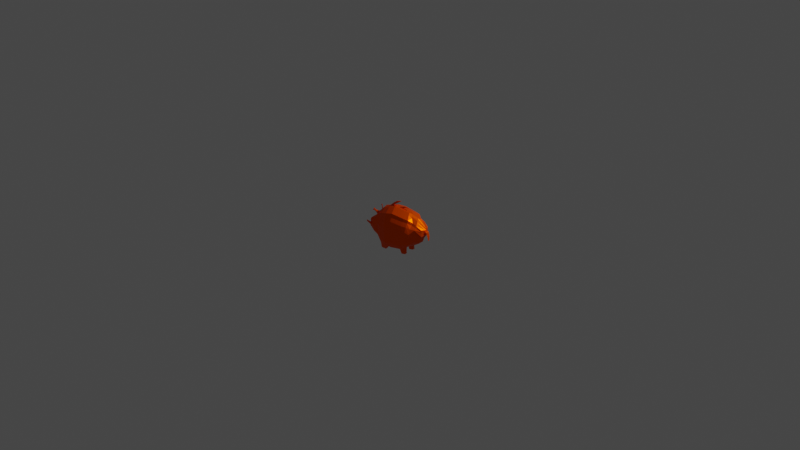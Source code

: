 # Source: pig.blend  (saved by Blender 2.83.20; exported with 4.5.12 LTS)
import bpy
from mathutils import Matrix  # noqa: F401  (used for matrix-valued properties, if any)

bpy.ops.wm.read_factory_settings(use_empty=True)
scene = bpy.context.scene
scene.name = 'Scene'

# ---- collections
col_collection = bpy.data.collections.new('Collection'); scene.collection.children.link(col_collection)

# ---- materials (node trees are filled in below, after node groups)
mat_pig = bpy.data.materials.new('Pig')
mat_pig.use_transparent_shadow = False

# ---- material node trees
mat_pig.use_nodes = True; mat_pig.node_tree.nodes.clear()
_N = mat_pig.node_tree.nodes; _L = mat_pig.node_tree.links
n0 = _N.new('ShaderNodeBsdfPrincipled'); n0.name = 'Principled BSDF'; n0.location = (10, 300)
n0.distribution = 'GGX'
n0.subsurface_method = 'BURLEY'
n0.inputs[0].default_value = (1.0, 0.08834, 0.0, 1.0)
n0.inputs[1].default_value = 0.5824
n0.inputs[2].default_value = 0.4176
n0.inputs[3].default_value = 4.75
n0.inputs[10].default_value = 0.0
n0.inputs[13].default_value = 0.0
n0.inputs[15].default_value = 0.1209
n0.inputs[20].default_value = 0.1838
n0.inputs[27].default_value = (0.0, 0.0, 0.0, 1.0)
n0.inputs[28].default_value = 1.0
n1 = _N.new('ShaderNodeOutputMaterial'); n1.name = 'Material Output'; n1.location = (300, 300)
_L.new(n0.outputs[0], n1.inputs[0])
n1.is_active_output = True

# ---- world
world_world = bpy.data.worlds.new('World'); scene.world = world_world
world_world.use_nodes = True; world_world.node_tree.nodes.clear()
_N = world_world.node_tree.nodes; _L = world_world.node_tree.links
n0 = _N.new('ShaderNodeOutputWorld'); n0.name = 'World Output'; n0.location = (300, 300)
n1 = _N.new('ShaderNodeBackground'); n1.name = 'Background'; n1.location = (10, 300)
n1.inputs[0].default_value = (0.05088, 0.05088, 0.05088, 1.0)
_L.new(n1.outputs[0], n0.inputs[0])
n0.is_active_output = True
world_world.color = (0.05088, 0.05088, 0.05088)
world_world.use_sun_shadow = False
world_world.sun_shadow_jitter_overblur = 0.0

# ---- lights
light_light = bpy.data.lights.new('Light', 'POINT')
light_light.transmission_factor = 0.0
light_light.energy = 1000.0
light_light.shadow_soft_size = 0.1
light_light.shadow_maximum_resolution = 0.006
light_light.use_absolute_resolution = True

# ---- meshes
me_plane = bpy.data.meshes.new('Plane')
me_plane.from_pydata([(0.7078, -0.3313, 0.7273), (0.5451, -0.4664, -0.5345), (1.098, -0.01818, -0.1064), (1.199, -0.2546, 0.4519), (-0.4491, -0.5499, 0.9619), (-0.4997, -0.5676, -0.9302), (-1.424, -0.3337, 0.6299), (-1.385, -0.5496, -0.5002), (-1.743, -0.4241, 0.2644), (-1.68, -0.4929, -0.3958), (-1.886, -0.2051, 0.1758), (-2.004, -0.3197, -0.2529), (-2.058, -0.2741, 0.1125), (-2.051, -0.2688, -0.1802), (-1.24, -17.02, 0.9844), (-1.226, -0.4247, 0.7101), (-1.169, -0.5458, -0.8817), (-0.8519, -0.5857, -0.9024), (-0.8443, -0.5336, 0.8501), (-2.017, -0.2134, 0.1656), (-1.824, -0.1021, 0.251), (0.5168, -0.1755, 0.9548), (-2.069, -0.2853, -0.3376), (-2.119, -0.279, -0.1937), (-1.66, -0.1408, 0.5455), (-1.257, -0.1518, 0.9447), (-1.195, -0.2415, -0.9554), (-1.687, -0.2363, -0.6029), (-0.5694, -0.1501, 1.182), (0.2604, -0.2294, -0.8023), (-0.5847, -0.2206, -1.009), (-1.198, -0.2371, -0.9603), (-1.245, -0.1534, 0.9411), (-0.9427, -0.142, 1.076), (-0.9369, -0.2301, -0.9809), (-1.218, -0.2256, -1.201), (-1.209, -0.4406, -1.211), (-0.9477, -0.4271, -1.232), (-0.9563, -0.2185, -1.221), (0.2469, -0.5022, 0.8852), (0.04427, -0.5619, -0.8433), (-0.04074, -0.2176, -0.9218), (0.08822, -0.1265, 1.109), (0.1906, -0.2502, -0.8526), (-0.1076, -0.2518, -0.9003), (0.2622, -0.5351, -0.6595), (0.3239, -0.1181, 1.083), (0.5137, -0.4636, 0.8514), (0.1048, -0.3843, -0.9498), (0.2176, -0.3856, -0.846), (0.257, -0.2314, -1.074), (0.02799, -0.2327, -1.111), (-0.04493, -0.3859, -0.9737), (0.1947, -0.3786, -1.16), (0.2739, -0.3778, -1.147), (0.2673, -0.2274, -1.139), (0.03825, -0.2286, -1.175), (0.04491, -0.3802, -1.184), (0.9863, -0.1371, -0.3958), (0.9436, -0.3197, 0.6318), (0.8852, -0.1515, 0.819), (0.6778, -0.6257, 0.1681), (1.238, -0.2343, 0.11), (-0.4351, -0.7521, 0.2499), (-1.415, -0.5638, 0.207), (-1.766, -0.5478, 0.05593), (-1.968, -0.3069, 0.0369), (-2.083, -0.27, 0.01604), (-1.192, -0.6566, 0.086), (-0.8238, -0.7461, 0.179), (-2.047, -0.2324, 0.06133), (0.226, -0.7166, 0.2221), (0.4823, -0.6809, 0.2546), (0.6145, -0.4708, -0.405), (-0.4676, -0.6636, -0.6846), (-1.404, -0.5257, -0.2394), (-1.683, -0.498, -0.2576), (-1.969, -0.3178, -0.1614), (-2.034, -0.2715, -0.1156), (-1.151, -0.6219, -0.6952), (-0.8242, -0.6748, -0.6843), (0.09971, -0.6498, -0.6306), (0.3246, -0.621, -0.4913), (1.117, -0.1466, -0.07135), (-2.098, -0.2655, -0.1197), (0.8764, -0.4211, -0.2339), (-2.184, -0.4343, 0.0009882), (-2.201, -0.4353, -0.04327), (-2.215, -0.412, 0.02317), (-2.224, -0.4107, -0.008123), (1.099, -0.01872, -0.1038), (1.199, -0.2546, 0.4519), (1.23, -0.2776, 0.09845), (1.117, -0.1436, -0.06969), (-0.6597, -0.5758, -0.9175), (-0.6287, -0.5425, 0.9111), (-0.739, -0.1465, 1.134), (-0.7447, -0.2249, -0.9961), (-0.6118, -0.7494, 0.2177), (-0.6297, -0.6687, -0.6845), (-1.828, -0.02626, 0.2554), (-2.108, -0.07176, -0.198), (-1.259, -0.03905, 0.9685), (-1.692, -0.06078, -0.5904), (-0.5918, -0.05673, -0.9998), (-2.02, -0.05488, 0.1685), (0.4592, -0.03705, 1.043), (-2.07, -0.07338, -0.3082), (-1.666, -0.03621, 0.5533), (-1.204, -0.06213, -0.9501), (-0.5765, -0.03862, 1.191), (0.3939, -0.059, -0.7737), (-1.205, -0.06099, -0.9514), (-1.233, -0.03945, 0.9921), (-0.9498, -0.03654, 1.085), (-0.944, -0.05918, -0.972), (0.08112, -0.03254, 1.118), (-0.04784, -0.05597, -0.9129), (0.3168, -0.03037, 1.092), (0.8274, -0.03087, 0.8656), (-0.7518, -0.05784, -0.9871), (-0.7461, -0.03767, 1.143), (-0.8788, -0.02486, 1.168), (-0.6751, -0.026, 1.226), (-0.7325, -0.01923, 1.301), (-0.4476, -0.02082, 1.382), (-0.5443, -0.02493, 1.43), (-0.2594, -0.02652, 1.51), (-0.2507, -0.5363, 0.9401), (-0.4296, -0.2197, -0.9839), (-0.3446, -0.566, -0.9054), (-0.3819, -0.1434, 1.161), (-0.2467, -0.742, 0.242), (-0.3059, -0.6596, -0.6692), (-0.4367, -0.05651, -0.975), (-0.3584, -0.03153, 1.167), (-0.1636, -0.5641, -0.8765), (-0.163, -0.1355, 1.137), (-0.2014, -0.03008, 1.15), (-0.01901, -0.5205, 0.9145), (-0.2486, -0.2187, -0.955), (-0.02662, -0.7302, 0.2327), (-0.1171, -0.6551, -0.6512), (-0.2557, -0.05626, -0.9461), (-0.2788, -0.03313, 1.198), (-0.1218, -0.03168, 1.181), (-0.1118, -0.01419, 1.25), (0.04518, -0.01273, 1.233), (0.02887, -0.01763, 1.271), (0.2263, -0.0158, 1.249), (0.3803, -0.4829, 0.8683), (0.1532, -0.5485, -0.7514), (0.2061, -0.1223, 1.096), (0.02994, -0.3851, -0.9617), (0.1198, -0.3794, -1.172), (0.3541, -0.6987, 0.2383), (0.2122, -0.6354, -0.5609), (0.199, -0.03145, 1.105), (1.288, -0.07205, 0.4274), (-2.029, -0.2305, 0.1506), (0.5709, -0.2196, 0.8905), (-2.051, -0.295, -0.3136), (-1.684, -0.2209, 0.466), (-1.249, -0.3287, -0.8266), (-0.5353, -0.2633, 1.12), (0.341, -0.2965, -0.7265), (-1.19, -0.3245, -0.938), (-1.24, -0.2302, 0.8757), (-0.9149, -0.2528, 1.012), (-0.9128, -0.3307, -0.9587), (1.102, -0.005144, -0.1747), (-1.842, -0.1312, 0.2297), (-2.1, -0.2761, -0.1899), (-1.305, -0.2033, 0.8556), (-1.685, -0.3089, -0.5443), (-0.5606, -0.3188, -0.9865), (-1.215, -0.2864, -1.204), (-0.9539, -0.2775, -1.224), (-0.01668, -0.315, -0.8996), (0.1331, -0.2328, 1.046), (0.3776, -0.2158, 1.018), (0.2459, -0.2751, -1.01), (0.00735, -0.276, -1.072), (0.2692, -0.27, -1.141), (0.04013, -0.2715, -1.178), (0.8814, -0.03879, -0.4768), (0.9017, -0.1991, 0.766), (-2.057, -0.243, 0.04851), (1.256, -0.0663, 0.1175), (1.149, -0.04148, -0.09769), (-2.08, -0.2672, -0.1185), (1.288, -0.07205, 0.4274), (1.103, -0.005299, -0.1702), (-0.7078, -0.2585, 1.071), (-0.7207, -0.3242, -0.9738), (-0.4056, -0.3177, -0.9617), (-0.3448, -0.2546, 1.099), (-0.1223, -0.2445, 1.074), (-0.2245, -0.3165, -0.9328), (0.2554, -0.2243, 1.032), (1.22, -0.2439, 0.2711), (-2.033, -0.2234, 0.1105), (0.9164, -0.4567, 0.4354), (0.6846, -0.5316, 0.4583), (-0.4368, -0.6866, 0.5707), (-1.414, -0.4852, 0.3915), (-1.755, -0.4895, 0.1542), (-1.929, -0.2589, 0.1024), (-2.071, -0.2719, 0.0615), (-1.204, -0.5771, 0.3653), (-0.8285, -0.6758, 0.4805), (0.2408, -0.6454, 0.5198), (0.502, -0.6083, 0.5211), (1.22, -0.2439, 0.2711), (-0.6148, -0.6817, 0.5297), (-0.2436, -0.6749, 0.5562), (-0.01811, -0.6611, 0.5393), (0.3714, -0.6268, 0.5204), (-2.044, -0.2371, 0.09663), (1.271, -0.06901, 0.2636), (1.21, -0.2492, 0.3604), (-2.025, -0.2184, 0.1377), (0.9359, -0.3702, 0.53), (1.21, -0.2492, 0.3604), (-2.036, -0.2339, 0.1233), (0.6968, -0.3818, 0.6047), (-0.4481, -0.5871, 0.7799), (-1.425, -0.3783, 0.5252), (-1.749, -0.4572, 0.2086), (-1.908, -0.2323, 0.1386), (-2.064, -0.273, 0.08668), (-1.22, -0.4698, 0.5516), (-0.8416, -0.5735, 0.679), (0.2385, -0.5426, 0.7162), (0.5025, -0.5048, 0.7002), (-0.627, -0.5809, 0.734), (-0.2524, -0.5744, 0.7617), (-0.02384, -0.5596, 0.7405), (0.3705, -0.5237, 0.7082), (1.28, -0.07051, 0.3445), (1.33, -0.08819, 0.3368), (1.321, -0.08668, 0.2559), (1.394, -0.08862, 0.3136), (1.389, -0.0876, 0.2586), (1.457, -0.08952, 0.1068), (1.456, -0.08933, 0.09661), (1.477, -0.03705, -0.1277), (1.479, -0.03849, -0.1215), (-1.692, -0.4097, 0.3227), (-1.633, -0.502, -0.4124), (-1.609, -0.2371, -0.6591), (-1.596, -0.1425, 0.6092), (-1.712, -0.5402, 0.08505), (-1.639, -0.5024, -0.2547), (-1.601, -0.03666, 0.6195), (-1.614, -0.061, -0.6478), (-1.616, -0.3121, -0.5893), (-1.623, -0.2181, 0.5281), (-1.703, -0.4787, 0.1971), (-1.697, -0.4446, 0.2591), (-1.76, -0.2375, 0.6503), (-1.771, -0.2776, 0.6105), (-1.728, -0.2384, 0.6821), (-1.741, -0.2762, 0.6416), (-1.806, -0.2703, 0.6969), (-1.818, -0.3104, 0.6571), (-1.774, -0.2712, 0.7287), (-1.788, -0.309, 0.6881), (-1.848, -0.279, 0.7346), (-1.869, -0.3505, 0.6636), (-1.791, -0.2806, 0.7913), (-1.815, -0.348, 0.719), (0.4401, 0.0, -0.7638), (1.097, 0.0, -0.2361), (0.4392, 0.0, 1.082), (1.31, 0.0, 0.4907), (-0.5942, 0.0, -0.9967), (-0.5789, 0.0, 1.194), (-1.208, 0.0, -0.9483), (-1.26, 0.0, 0.9767), (-1.693, 0.0, -0.5861), (-1.668, 0.0, 0.556), (-2.071, 0.0, -0.298), (-1.829, 0.0, 0.2569), (-2.104, 0.0, -0.1995), (-2.021, 0.0, 0.1695), (0.7078, 0.3313, 0.7273), (0.5451, 0.4664, -0.5345), (1.098, 0.01818, -0.1064), (1.199, 0.2546, 0.4519), (-0.4491, 0.5499, 0.9619), (-0.4997, 0.5676, -0.9302), (-1.424, 0.3337, 0.6299), (-1.385, 0.5496, -0.5002), (-1.743, 0.4241, 0.2644), (-1.68, 0.4929, -0.3958), (-1.886, 0.2051, 0.1758), (-2.004, 0.3197, -0.2529), (-2.058, 0.2741, 0.1125), (-2.051, 0.2688, -0.1802), (-1.258, 0.0, 1.007), (-1.24, 17.02, 0.9844), (-1.229, 0.0, 1.01), (-1.208, 0.0, -0.9483), (-1.226, 0.4247, 0.7101), (-1.169, 0.5458, -0.8817), (-0.9465, 0.0, -0.9689), (-0.8519, 0.5857, -0.9024), (-0.9523, 0.0, 1.088), (-0.8443, 0.5336, 0.8501), (1.323, 0.0, 0.4177), (1.104, 0.0, -0.2016), (-2.017, 0.2134, 0.1656), (-1.824, 0.1021, 0.251), (0.5168, 0.1755, 0.9548), (-2.069, 0.2853, -0.3376), (-2.119, 0.279, -0.1937), (-1.66, 0.1408, 0.5455), (-1.257, 0.1518, 0.9447), (-1.195, 0.2415, -0.9554), (-1.687, 0.2363, -0.6029), (-0.5694, 0.1501, 1.182), (0.2604, 0.2294, -0.8023), (-0.5847, 0.2206, -1.009), (-1.198, 0.2371, -0.9603), (-1.245, 0.1534, 0.9411), (-0.9427, 0.142, 1.076), (-0.9369, 0.2301, -0.9809), (-1.218, 0.2256, -1.201), (-1.209, 0.4406, -1.211), (-0.9477, 0.4271, -1.232), (-0.9563, 0.2185, -1.221), (0.07866, 0.0, 1.121), (-0.0503, 0.0, -0.9098), (0.2469, 0.5022, 0.8852), (0.04427, 0.5619, -0.8433), (-0.04074, 0.2176, -0.9218), (0.08822, 0.1265, 1.109), (0.1906, 0.2502, -0.8526), (-0.1076, 0.2518, -0.9003), (0.2622, 0.5351, -0.6595), (0.3239, 0.1181, 1.083), (0.3144, 0.0, 1.095), (0.5137, 0.4636, 0.8514), (0.1048, 0.3843, -0.9498), (0.2176, 0.3856, -0.846), (0.257, 0.2314, -1.074), (0.02799, 0.2327, -1.111), (-0.04493, 0.3859, -0.9737), (0.1947, 0.3786, -1.16), (0.2739, 0.3778, -1.147), (0.2673, 0.2274, -1.139), (0.03825, 0.2286, -1.175), (0.04491, 0.3802, -1.184), (0.5274, 0.0, -0.7192), (0.8073, 0.0, 0.8899), (0.9863, 0.1371, -0.3958), (0.9436, 0.3197, 0.6318), (0.84, 0.0, -0.5087), (0.8852, 0.1515, 0.819), (1.262, 0.0, 0.1889), (0.6778, 0.6257, 0.1681), (1.238, 0.2343, 0.11), (-0.4351, 0.7521, 0.2499), (-1.415, 0.5638, 0.207), (-1.766, 0.5478, 0.05593), (-1.968, 0.3069, 0.0369), (-2.083, 0.27, 0.01604), (-1.192, 0.6566, 0.086), (-0.8238, 0.7461, 0.179), (-2.047, 0.2324, 0.06133), (1.264, 0.0, 0.1205), (0.226, 0.7166, 0.2221), (0.4823, 0.6809, 0.2546), (0.6145, 0.4708, -0.405), (-0.4676, 0.6636, -0.6846), (-1.404, 0.5257, -0.2394), (-1.683, 0.498, -0.2576), (-1.969, 0.3178, -0.1614), (-2.034, 0.2715, -0.1156), (-1.151, 0.6219, -0.6952), (-0.8242, 0.6748, -0.6843), (1.161, 0.0, -0.1081), (0.09971, 0.6498, -0.6306), (0.3246, 0.621, -0.4913), (1.158, 0.0, -0.03945), (1.117, 0.1466, -0.07135), (-2.098, 0.2655, -0.1197), (0.8764, 0.4211, -0.2339), (-2.184, 0.4343, 0.0009882), (-2.201, 0.4353, -0.04327), (-2.215, 0.412, 0.02317), (-2.224, 0.4107, -0.008123), (1.097, 0.0, -0.2361), (1.099, 0.01872, -0.1038), (1.323, 0.0, 0.4177), (1.31, 0.0, 0.4907), (1.199, 0.2546, 0.4519), (1.105, 0.0, -0.1964), (1.23, 0.2776, 0.09845), (1.117, 0.1436, -0.06969), (-0.7543, 0.0, -0.9841), (-0.6597, 0.5758, -0.9175), (-0.7486, 0.0, 1.146), (-0.6287, 0.5425, 0.9111), (-0.739, 0.1465, 1.134), (-0.7447, 0.2249, -0.9961), (-0.6118, 0.7494, 0.2177), (-0.6297, 0.6687, -0.6845), (-1.828, 0.02626, 0.2554), (-2.108, 0.07176, -0.198), (-1.259, 0.03905, 0.9685), (-1.692, 0.06078, -0.5904), (-0.5918, 0.05673, -0.9998), (1.313, 0.0, 0.4719), (-2.02, 0.05488, 0.1685), (0.4592, 0.03705, 1.043), (-2.07, 0.07338, -0.3082), (-1.666, 0.03621, 0.5533), (-1.204, 0.06213, -0.9501), (-0.5765, 0.03862, 1.191), (0.3939, 0.059, -0.7737), (-1.205, 0.06099, -0.9514), (-1.233, 0.03945, 0.9921), (-0.9498, 0.03654, 1.085), (-0.944, 0.05918, -0.972), (0.08112, 0.03254, 1.118), (-0.04784, 0.05597, -0.9129), (0.3168, 0.03037, 1.092), (0.8274, 0.03087, 0.8656), (0.6078, 0.0, -0.665), (1.263, 0.0, 0.1713), (1.159, 0.0, -0.05711), (1.313, 0.0, 0.4719), (-0.7518, 0.05784, -0.9871), (-0.7461, 0.03767, 1.143), (-0.6776, 0.0, 1.229), (-0.8813, 0.0, 1.172), (-0.8788, 0.02486, 1.168), (-0.6751, 0.026, 1.226), (-0.4511, 0.0, 1.386), (-0.7359, 0.0, 1.306), (-0.7325, 0.01923, 1.301), (-0.4476, 0.02082, 1.382), (-0.2629, 0.0, 1.515), (-0.5477, 0.0, 1.434), (-0.5443, 0.02493, 1.43), (-0.2594, 0.02652, 1.51), (-0.3602, 0.0, 1.169), (-0.2507, 0.5363, 0.9401), (-0.4296, 0.2197, -0.9839), (-0.4392, 0.0, -0.9719), (-0.3446, 0.566, -0.9054), (-0.3819, 0.1434, 1.161), (-0.2467, 0.742, 0.242), (-0.3059, 0.6596, -0.6692), (-0.4367, 0.05651, -0.975), (-0.3584, 0.03153, 1.167), (-0.2581, 0.0, -0.943), (-0.1636, 0.5641, -0.8765), (-0.163, 0.1355, 1.137), (-0.2014, 0.03008, 1.15), (-0.2032, 0.0, 1.152), (-0.01901, 0.5205, 0.9145), (-0.2486, 0.2187, -0.955), (-0.02662, 0.7302, 0.2327), (-0.1171, 0.6551, -0.6512), (-0.2557, 0.05626, -0.9461), (-0.1236, 0.0, 1.183), (-0.2806, 0.0, 1.201), (-0.2788, 0.03313, 1.198), (-0.1218, 0.03168, 1.181), (0.04342, 0.0, 1.235), (-0.1136, 0.0, 1.252), (-0.1118, 0.01419, 1.25), (0.04518, 0.01273, 1.233), (0.2241, 0.0, 1.252), (0.02665, 0.0, 1.273), (0.02887, 0.01763, 1.271), (0.2263, 0.0158, 1.249), (0.1965, 0.0, 1.108), (0.3803, 0.4829, 0.8683), (0.1532, 0.5485, -0.7514), (0.2061, 0.1223, 1.096), (0.02994, 0.3851, -0.9617), (0.1198, 0.3794, -1.172), (0.3541, 0.6987, 0.2383), (0.2122, 0.6354, -0.5609), (0.199, 0.03145, 1.105), (1.288, 0.07205, 0.4274), (-2.029, 0.2305, 0.1506), (0.5709, 0.2196, 0.8905), (-2.051, 0.295, -0.3136), (-1.684, 0.2209, 0.466), (-1.249, 0.3287, -0.8266), (-0.5353, 0.2633, 1.12), (0.341, 0.2965, -0.7265), (-1.19, 0.3245, -0.938), (-1.24, 0.2302, 0.8757), (-0.9149, 0.2528, 1.012), (-0.9128, 0.3307, -0.9587), (1.102, 0.005144, -0.1747), (-1.842, 0.1312, 0.2297), (-2.1, 0.2761, -0.1899), (-1.305, 0.2033, 0.8556), (-1.685, 0.3089, -0.5443), (-0.5606, 0.3188, -0.9865), (-1.215, 0.2864, -1.204), (-0.9539, 0.2775, -1.224), (-0.01668, 0.315, -0.8996), (0.1331, 0.2328, 1.046), (0.3776, 0.2158, 1.018), (0.2459, 0.2751, -1.01), (0.00735, 0.276, -1.072), (0.2692, 0.27, -1.141), (0.04013, 0.2715, -1.178), (0.8814, 0.03879, -0.4768), (0.9017, 0.1991, 0.766), (-2.057, 0.243, 0.04851), (1.256, 0.0663, 0.1175), (1.149, 0.04148, -0.09769), (-2.08, 0.2672, -0.1185), (1.288, 0.07205, 0.4274), (1.103, 0.005299, -0.1702), (-0.7078, 0.2585, 1.071), (-0.7207, 0.3242, -0.9738), (-0.4056, 0.3177, -0.9617), (-0.3448, 0.2546, 1.099), (-0.1223, 0.2445, 1.074), (-0.2245, 0.3165, -0.9328), (0.2554, 0.2243, 1.032), (1.285, 0.0, 0.3312), (1.22, 0.2439, 0.2711), (-2.033, 0.2234, 0.1105), (0.9164, 0.4567, 0.4354), (0.6846, 0.5316, 0.4583), (-0.4368, 0.6866, 0.5707), (-1.414, 0.4852, 0.3915), (-1.755, 0.4895, 0.1542), (-1.929, 0.2589, 0.1024), (-2.071, 0.2719, 0.0615), (-1.204, 0.5771, 0.3653), (-0.8285, 0.6758, 0.4805), (1.292, 0.0, 0.2606), (0.2408, 0.6454, 0.5198), (0.502, 0.6083, 0.5211), (1.22, 0.2439, 0.2711), (-0.6148, 0.6817, 0.5297), (1.287, 0.0, 0.313), (-0.2436, 0.6749, 0.5562), (-0.01811, 0.6611, 0.5393), (0.3714, 0.6268, 0.5204), (-2.044, 0.2371, 0.09663), (1.271, 0.06901, 0.2636), (1.297, 0.0, 0.4099), (1.21, 0.2492, 0.3604), (-2.025, 0.2184, 0.1377), (0.9359, 0.3702, 0.53), (1.21, 0.2492, 0.3604), (-2.036, 0.2339, 0.1233), (0.6968, 0.3818, 0.6047), (-0.4481, 0.5871, 0.7799), (-1.425, 0.3783, 0.5252), (-1.749, 0.4572, 0.2086), (-1.908, 0.2323, 0.1386), (-2.064, 0.273, 0.08668), (-1.22, 0.4698, 0.5516), (-0.8416, 0.5735, 0.679), (1.307, 0.0, 0.3382), (0.2385, 0.5426, 0.7162), (0.5025, 0.5048, 0.7002), (-0.627, 0.5809, 0.734), (1.3, 0.0, 0.3915), (-0.2524, 0.5744, 0.7617), (-0.02384, 0.5596, 0.7405), (0.3705, 0.5237, 0.7082), (1.28, 0.07051, 0.3445), (1.357, 0.0, 0.3305), (1.342, 0.0, 0.2529), (1.33, 0.08819, 0.3368), (1.321, 0.08668, 0.2559), (1.413, 0.0, 0.3093), (1.402, 0.0, 0.2566), (1.394, 0.08862, 0.3136), (1.389, 0.0876, 0.2586), (1.46, 0.0, 0.106), (1.458, 0.0, 0.09623), (1.457, 0.08952, 0.1068), (1.456, 0.08933, 0.09661), (1.479, 0.0, -0.1201), (1.481, 0.0, -0.1141), (1.477, 0.03705, -0.1277), (1.479, 0.03849, -0.1215), (-1.603, 0.0, 0.6231), (-1.616, 0.0, -0.6438), (-1.692, 0.4097, 0.3227), (-1.633, 0.502, -0.4124), (-1.609, 0.2371, -0.6591), (-1.596, 0.1425, 0.6092), (-1.712, 0.5402, 0.08505), (-1.639, 0.5024, -0.2547), (-1.601, 0.03666, 0.6195), (-1.614, 0.061, -0.6478), (-1.616, 0.3121, -0.5893), (-1.623, 0.2181, 0.5281), (-1.703, 0.4787, 0.1971), (-1.697, 0.4446, 0.2591), (-1.76, 0.2375, 0.6503), (-1.771, 0.2776, 0.6105), (-1.728, 0.2384, 0.6821), (-1.741, 0.2762, 0.6416), (-1.806, 0.2703, 0.6969), (-1.818, 0.3104, 0.6571), (-1.774, 0.2712, 0.7287), (-1.788, 0.309, 0.6881), (-1.848, 0.279, 0.7346), (-1.869, 0.3505, 0.6636), (-1.791, 0.2806, 0.7913), (-1.815, 0.348, 0.719)], [(393, 273), (14, 300), (301, 300)], [(223, 220, 3, 91), (236, 128, 4, 226), (231, 15, 6, 227), (259, 248, 8, 228), (228, 8, 10, 229), (229, 10, 12, 230), (239, 158, 3, 220), (171, 159, 12, 10), (186, 160, 0, 59), (172, 161, 11, 13), (257, 162, 8, 248), (256, 163, 7, 249), (196, 164, 4, 128), (41, 29, 50, 51), (162, 171, 10, 8), (161, 174, 9, 11), (167, 173, 6, 15), (192, 170, 2, 90), (190, 172, 13, 78), (194, 175, 5, 94), (163, 166, 16, 7), (168, 167, 15, 18), (232, 18, 15, 231), (235, 95, 18, 232), (193, 168, 18, 95), (31, 34, 38, 35), (112, 115, 34, 31), (121, 114, 33, 96), (114, 113, 32, 33), (109, 112, 31, 26), (120, 104, 30, 97), (113, 102, 25, 32), (107, 103, 27, 22), (108, 100, 20, 24), (117, 111, 29, 41), (135, 110, 28, 131), (255, 109, 26, 250), (254, 108, 24, 251), (101, 107, 22, 23), (119, 106, 21, 60), (100, 105, 19, 20), (176, 177, 37, 36), (17, 16, 36, 37), (166, 31, 35, 176), (169, 17, 37, 177), (157, 116, 42, 152), (143, 117, 41, 140), (198, 178, 40, 136), (199, 179, 39, 150), (238, 150, 39, 233), (29, 41, 44, 43), (225, 0, 47, 234), (160, 180, 47, 0), (106, 118, 46, 21), (182, 51, 56, 184), (1, 45, 48, 49), (165, 1, 49, 181), (151, 40, 52, 153), (178, 41, 51, 182), (184, 183, 54, 53, 154, 57), (181, 49, 54, 183), (153, 52, 57, 154), (51, 50, 55, 56), (49, 48, 53, 54), (433, 119, 60, 395), (111, 430, 358, 29), (165, 185, 58, 1), (191, 186, 59, 91), (225, 222, 59, 0), (73, 61, 72, 82), (156, 155, 71, 81), (92, 213, 202, 85, 93), (99, 98, 69, 80), (80, 69, 68, 79), (218, 187, 67, 208), (189, 188, 62, 83), (77, 66, 67, 78), (76, 65, 66, 77), (253, 252, 65, 76), (79, 68, 64, 75), (133, 132, 63, 74), (93, 83, 62, 92), (90, 2, 83, 93), (130, 133, 74, 5), (16, 79, 75, 7), (249, 253, 76, 9), (9, 76, 77, 11), (11, 77, 86, 87), (170, 189, 83, 2), (17, 80, 79, 16), (94, 99, 80, 17), (151, 156, 81, 40), (1, 73, 82, 45), (1, 58, 85, 73), (187, 190, 78, 67), (87, 86, 88, 89), (77, 78, 88, 86), (13, 11, 87, 89), (78, 13, 89, 88), (58, 90, 93, 85), (158, 191, 91, 3), (185, 192, 90, 58), (222, 223, 91, 59), (5, 74, 99, 94), (74, 63, 98, 99), (115, 120, 97, 34), (110, 121, 96, 28), (164, 193, 95, 4), (226, 4, 95, 235), (169, 194, 94, 17), (277, 403, 121, 110), (306, 401, 120, 115), (272, 354, 430, 111), (396, 355, 119, 433), (274, 342, 118, 106), (458, 333, 117, 143), (480, 332, 116, 157), (283, 285, 105, 100), (355, 274, 106, 119), (284, 282, 107, 101), (593, 281, 108, 254), (594, 278, 109, 255), (448, 277, 110, 135), (333, 272, 111, 117), (281, 283, 100, 108), (282, 280, 103, 107), (302, 279, 102, 113), (401, 276, 104, 120), (278, 303, 112, 109), (308, 302, 113, 114), (121, 403, 436, 123), (303, 306, 115, 112), (122, 123, 125, 124), (308, 114, 122, 437), (114, 121, 123, 122), (124, 125, 127, 126), (437, 122, 124, 441), (123, 436, 440, 125), (444, 445, 126, 127), (441, 124, 126, 445), (125, 440, 444, 127), (135, 138, 145, 144), (276, 451, 134, 104), (136, 142, 133, 130), (142, 141, 132, 133), (175, 195, 130, 5), (104, 134, 129, 30), (138, 135, 131, 137), (197, 196, 128, 139), (237, 139, 128, 236), (233, 39, 139, 237), (179, 197, 139, 39), (116, 138, 137, 42), (81, 71, 141, 142), (40, 81, 142, 136), (332, 462, 138, 116), (451, 458, 143, 134), (195, 198, 136, 130), (134, 143, 140, 129), (144, 145, 147, 146), (138, 462, 468, 145), (448, 135, 144, 469), (146, 147, 149, 148), (145, 468, 472, 147), (469, 144, 146, 473), (476, 477, 148, 149), (147, 472, 476, 149), (473, 146, 148, 477), (342, 480, 157, 118), (45, 82, 156, 151), (82, 72, 155, 156), (48, 153, 154, 53), (45, 151, 153, 48), (234, 47, 150, 238), (180, 199, 150, 47), (118, 157, 152, 46), (46, 152, 199, 180), (129, 140, 198, 195), (42, 137, 197, 179), (137, 131, 196, 197), (30, 129, 195, 175), (34, 97, 194, 169), (28, 96, 193, 164), (358, 398, 192, 185), (310, 395, 191, 158), (70, 84, 190, 187), (311, 382, 189, 170), (382, 371, 188, 189), (201, 70, 187, 218), (395, 60, 186, 191), (29, 358, 185, 165), (50, 181, 183, 55), (56, 55, 183, 184), (40, 178, 182, 52), (29, 165, 181, 50), (52, 182, 184, 57), (21, 46, 180, 160), (152, 42, 179, 199), (140, 41, 178, 198), (34, 169, 177, 38), (16, 166, 176, 36), (35, 38, 177, 176), (96, 33, 168, 193), (33, 32, 167, 168), (26, 31, 166, 163), (97, 30, 175, 194), (84, 23, 172, 190), (398, 311, 170, 192), (32, 25, 173, 167), (22, 27, 174, 161), (24, 20, 171, 162), (131, 28, 164, 196), (250, 26, 163, 256), (251, 24, 260, 262), (23, 22, 161, 172), (60, 21, 160, 186), (20, 19, 159, 171), (568, 310, 158, 239), (371, 543, 219, 188), (221, 201, 218, 224), (72, 212, 217, 155), (71, 211, 216, 141), (141, 216, 215, 132), (63, 204, 214, 98), (224, 218, 208, 230), (61, 203, 212, 72), (155, 217, 211, 71), (98, 214, 210, 69), (69, 210, 209, 68), (188, 219, 200, 62), (66, 207, 208, 67), (65, 206, 207, 66), (252, 258, 206, 65), (68, 209, 205, 64), (132, 215, 204, 63), (92, 62, 200, 213), (285, 284, 101, 23, 84, 70, 201, 221, 19, 105), (159, 224, 230, 12), (19, 221, 224, 159), (219, 543, 578, 241), (212, 234, 238, 217), (211, 233, 237, 216), (216, 237, 236, 215), (204, 226, 235, 214), (202, 213, 223, 222), (203, 202, 222, 225), (203, 225, 234, 212), (217, 238, 233, 211), (214, 235, 232, 210), (210, 232, 231, 209), (219, 239, 220, 200), (207, 229, 230, 208), (206, 228, 229, 207), (258, 259, 228, 206), (209, 231, 227, 205), (215, 236, 226, 204), (213, 200, 220, 223), (241, 578, 582, 243), (568, 239, 240, 577), (239, 219, 241, 240), (581, 242, 244, 585), (577, 240, 242, 581), (240, 241, 243, 242), (245, 586, 590, 247), (242, 243, 245, 244), (243, 582, 586, 245), (590, 589, 246, 247), (585, 244, 246, 589), (244, 245, 247, 246), (205, 227, 259, 258), (64, 205, 258, 252), (25, 251, 257, 173), (27, 250, 256, 174), (280, 594, 255, 103), (279, 593, 254, 102), (7, 75, 253, 249), (75, 64, 252, 253), (102, 254, 251, 25), (103, 255, 250, 27), (174, 256, 249, 9), (173, 257, 248, 6), (227, 6, 248, 259), (260, 261, 265, 264), (257, 251, 262, 263), (24, 162, 261, 260), (162, 257, 263, 261), (267, 266, 270, 271), (263, 262, 266, 267), (262, 260, 264, 266), (261, 263, 267, 265), (270, 268, 269, 271), (266, 264, 268, 270), (265, 267, 271, 269), (264, 265, 269, 268), (85, 202, 203, 61, 73), (558, 397, 289, 555), (573, 561, 290, 449), (566, 562, 292, 304), (606, 563, 294, 595), (563, 564, 296, 294), (564, 565, 298, 296), (576, 555, 289, 489), (502, 296, 298, 490), (517, 357, 286, 491), (503, 299, 297, 492), (604, 595, 294, 493), (603, 596, 293, 494), (527, 449, 290, 495), (336, 347, 346, 322), (493, 294, 296, 502), (492, 297, 295, 505), (498, 304, 292, 504), (523, 394, 288, 501), (521, 379, 299, 503), (525, 402, 291, 506), (494, 293, 305, 497), (499, 309, 304, 498), (567, 566, 304, 309), (571, 567, 309, 404), (524, 404, 309, 499), (324, 328, 331, 327), (422, 324, 327, 425), (435, 405, 326, 424), (424, 326, 325, 423), (419, 319, 324, 422), (434, 406, 323, 413), (423, 325, 318, 411), (417, 315, 320, 412), (418, 317, 313, 409), (427, 336, 322, 421), (457, 453, 321, 420), (602, 597, 319, 419), (601, 598, 317, 418), (410, 316, 315, 417), (429, 359, 314, 416), (409, 313, 312, 415), (572, 568, 310, 414), (507, 329, 330, 508), (307, 330, 329, 305), (497, 507, 328, 324), (500, 508, 330, 307), (488, 483, 337, 426), (467, 464, 336, 427), (529, 459, 335, 509), (530, 481, 334, 510), (575, 569, 334, 481), (322, 338, 339, 336), (560, 570, 343, 286), (491, 286, 343, 511), (416, 314, 341, 428), (513, 515, 352, 347), (287, 345, 344, 340), (496, 512, 345, 287), (482, 484, 348, 335), (509, 513, 347, 336), (515, 353, 485, 349, 350, 514), (512, 514, 350, 345), (484, 485, 353, 348), (347, 352, 351, 346), (345, 350, 349, 344), (433, 395, 359, 429), (421, 322, 358, 430), (496, 287, 356, 516), (522, 397, 357, 517), (560, 286, 357, 557), (374, 384, 373, 361), (487, 383, 372, 486), (432, 382, 371, 431), (399, 400, 388, 534, 546), (408, 381, 369, 407), (381, 380, 368, 369), (552, 540, 367, 518), (520, 386, 362, 519), (378, 379, 367, 366), (377, 378, 366, 365), (600, 377, 365, 599), (380, 376, 364, 368), (455, 375, 363, 454), (400, 399, 362, 386), (394, 400, 386, 288), (452, 291, 375, 455), (305, 293, 376, 380), (596, 295, 377, 600), (295, 297, 378, 377), (297, 390, 389, 378), (501, 288, 386, 520), (307, 305, 380, 381), (402, 307, 381, 408), (482, 335, 383, 487), (287, 340, 384, 374), (287, 374, 388, 356), (518, 367, 379, 521), (390, 392, 391, 389), (378, 389, 391, 379), (299, 392, 390, 297), (379, 391, 392, 299), (356, 388, 400, 394), (489, 289, 397, 522), (414, 310, 395, 433), (516, 356, 394, 523), (557, 357, 397, 558), (291, 402, 408, 375), (375, 408, 407, 363), (425, 327, 406, 434), (420, 321, 405, 435), (495, 290, 404, 524), (561, 571, 404, 290), (500, 307, 402, 525), (277, 420, 435, 403), (306, 425, 434, 401), (275, 414, 433, 396), (385, 432, 431, 360), (272, 421, 430, 354), (396, 433, 429, 355), (274, 416, 428, 342), (458, 467, 427, 333), (480, 488, 426, 332), (554, 572, 414, 275), (283, 409, 415, 285), (355, 429, 416, 274), (284, 410, 417, 282), (593, 601, 418, 281), (594, 602, 419, 278), (448, 457, 420, 277), (333, 427, 421, 272), (281, 418, 409, 283), (282, 417, 412, 280), (302, 423, 411, 279), (401, 434, 413, 276), (278, 419, 422, 303), (308, 424, 423, 302), (435, 439, 436, 403), (303, 422, 425, 306), (438, 442, 443, 439), (308, 437, 438, 424), (424, 438, 439, 435), (442, 446, 447, 443), (437, 441, 442, 438), (439, 443, 440, 436), (444, 447, 446, 445), (441, 445, 446, 442), (443, 447, 444, 440), (457, 470, 471, 461), (276, 413, 456, 451), (459, 452, 455, 466), (466, 455, 454, 465), (506, 291, 452, 526), (413, 323, 450, 456), (461, 460, 453, 457), (528, 463, 449, 527), (574, 573, 449, 463), (569, 574, 463, 334), (510, 334, 463, 528), (426, 337, 460, 461), (383, 466, 465, 372), (335, 459, 466, 383), (332, 426, 461, 462), (451, 456, 467, 458), (526, 452, 459, 529), (456, 450, 464, 467), (470, 474, 475, 471), (461, 471, 468, 462), (448, 469, 470, 457), (474, 478, 479, 475), (471, 475, 472, 468), (469, 473, 474, 470), (476, 479, 478, 477), (475, 479, 476, 472), (473, 477, 478, 474), (342, 428, 488, 480), (340, 482, 487, 384), (384, 487, 486, 373), (344, 349, 485, 484), (340, 344, 484, 482), (570, 575, 481, 343), (511, 343, 481, 530), (428, 341, 483, 488), (341, 511, 530, 483), (450, 526, 529, 464), (337, 510, 528, 460), (460, 528, 527, 453), (323, 506, 526, 450), (327, 500, 525, 406), (321, 495, 524, 405), (358, 516, 523, 398), (310, 489, 522, 395), (370, 518, 521, 387), (311, 501, 520, 382), (382, 520, 519, 371), (533, 552, 518, 370), (395, 522, 517, 359), (322, 496, 516, 358), (346, 351, 514, 512), (352, 515, 514, 351), (335, 348, 513, 509), (322, 346, 512, 496), (348, 353, 515, 513), (314, 491, 511, 341), (483, 530, 510, 337), (464, 529, 509, 336), (327, 331, 508, 500), (305, 329, 507, 497), (328, 507, 508, 331), (405, 524, 499, 326), (326, 499, 498, 325), (319, 494, 497, 324), (406, 525, 506, 323), (387, 521, 503, 316), (398, 523, 501, 311), (325, 498, 504, 318), (315, 492, 505, 320), (317, 493, 502, 313), (453, 527, 495, 321), (597, 603, 494, 319), (598, 609, 607, 317), (316, 503, 492, 315), (359, 517, 491, 314), (313, 502, 490, 312), (568, 576, 489, 310), (371, 519, 553, 543), (556, 559, 552, 533), (373, 486, 551, 545), (372, 465, 550, 544), (465, 454, 549, 550), (360, 431, 548, 531), (363, 407, 547, 536), (559, 565, 540, 552), (361, 373, 545, 535), (486, 372, 544, 551), (431, 371, 543, 548), (407, 369, 542, 547), (369, 368, 541, 542), (519, 362, 532, 553), (366, 367, 540, 539), (365, 366, 539, 538), (599, 365, 538, 605), (368, 364, 537, 541), (454, 363, 536, 549), (399, 546, 532, 362), (285, 415, 312, 556, 533, 370, 387, 316, 410, 284), (490, 298, 565, 559), (312, 490, 559, 556), (553, 580, 578, 543), (545, 551, 575, 570), (544, 550, 574, 569), (550, 549, 573, 574), (531, 548, 572, 554), (536, 547, 571, 561), (534, 557, 558, 546), (535, 560, 557, 534), (535, 545, 570, 560), (551, 544, 569, 575), (548, 543, 568, 572), (547, 542, 567, 571), (542, 541, 566, 567), (553, 532, 555, 576), (539, 540, 565, 564), (538, 539, 564, 563), (605, 538, 563, 606), (541, 537, 562, 566), (549, 536, 561, 573), (546, 558, 555, 532), (580, 584, 582, 578), (568, 577, 579, 576), (543, 578, 577, 568), (576, 579, 580, 553), (581, 585, 587, 583), (578, 582, 581, 577), (577, 581, 583, 579), (579, 583, 584, 580), (588, 592, 590, 586), (583, 587, 588, 584), (584, 588, 586, 582), (582, 586, 585, 581), (590, 592, 591, 589), (586, 590, 589, 585), (585, 589, 591, 587), (587, 591, 592, 588), (537, 605, 606, 562), (364, 599, 605, 537), (318, 504, 604, 598), (320, 505, 603, 597), (280, 412, 602, 594), (279, 411, 601, 593), (293, 596, 600, 376), (376, 600, 599, 364), (411, 318, 598, 601), (412, 320, 597, 602), (505, 295, 596, 603), (504, 292, 595, 604), (562, 606, 595, 292), (607, 611, 612, 608), (604, 610, 609, 598), (317, 607, 608, 493), (493, 608, 610, 604), (614, 618, 617, 613), (610, 614, 613, 609), (609, 613, 611, 607), (608, 612, 614, 610), (617, 618, 616, 615), (613, 617, 615, 611), (612, 616, 618, 614), (611, 615, 616, 612), (388, 374, 361, 535, 534)])
_uv = me_plane.uv_layers.new(name='UVMap')
_uv.uv.foreach_set('vector', [1.0, 0.9223, 1.0, 0.9223, 1.0, 1.0, 1.0, 1.0, 0.0, 0.9223, 0.0, 1.0, 0.0, 1.0, 0.0, 0.9223, 0.0, 0.9223, 0.0, 1.0, 0.0, 1.0, 0.0, 0.9223, 0.0, 0.9223, 0.0, 1.0, 0.0, 1.0, 0.0, 0.9223, 0.0, 0.9223, 0.0, 1.0, 0.0, 1.0, 0.0, 0.9223, 0.0, 0.9223, 0.0, 1.0, 0.0, 1.0, 0.0, 0.9224, 1.0, 0.9223, 1.0, 1.0, 1.0, 1.0, 1.0, 0.9223, 0.0, 1.0, 0.0, 1.0, 0.0, 1.0, 0.0, 1.0, 0.5427, 1.0, 0.0, 1.0, 0.0, 1.0, 0.5427, 1.0, 0.0, 0.0, 0.0, 0.0, 0.0, 0.0, 0.0, 0.0, 0.0, 1.0, 0.0, 1.0, 0.0, 1.0, 0.0, 1.0, 0.0, 0.0, 0.0, 0.0, 0.0, 0.0, 0.0, 0.0, 0.0, 1.0, 0.0, 1.0, 0.0, 1.0, 0.0, 1.0, 0.0, 0.0, 0.0, 0.0, 0.0, 0.0, 0.0, 0.0, 0.0, 1.0, 0.0, 1.0, 0.0, 1.0, 0.0, 1.0, 0.0, 0.0, 0.0, 0.0, 0.0, 0.0, 0.0, 0.0, 0.0, 1.056, 0.0, 1.056, 0.0, 1.0, 0.0, 1.0, 0.9964, 0.0, 1.0, 0.0008494, 1.0, 0.0, 1.0, 0.0, 0.0, 0.206, 0.0, 0.0, 0.0, 0.0, 0.0, 0.206, 0.0, 0.0, 0.0, 0.0, 0.0, 0.0, 0.0, 0.0, 0.0, 0.0, 0.0, 0.0, 0.0, 0.0, 0.0, 0.0, 0.0, 1.0, 0.0, 1.0, 0.0, 1.0, 0.0, 1.0, 0.0, 0.9223, 0.0, 1.0, 0.0, 1.0, 0.0, 0.9223, 0.0, 0.9223, 0.0, 1.0, 0.0, 1.0, 0.0, 0.9223, 0.0, 1.0, 0.0, 1.0, 0.0, 1.0, 0.0, 1.0, 0.0, 0.0, 0.0, 0.0, 0.0, 0.0, 0.0, 0.0, 0.0, 0.0, 0.0, 0.0, 0.0, 0.0, 0.0, 0.0, 0.0, 1.0, 0.0, 1.0, 0.0, 1.0, 0.0, 1.0, 0.0, 1.0, 0.0, 1.0, 0.0, 1.0, 0.0, 1.0, 0.0, 0.0, 0.0, 0.0, 0.0, 0.0, 0.0, 0.0, 0.0, 0.0, 0.0, 0.0, 0.0, 0.0, 0.0, 0.0, 0.0, 1.0, 0.0, 1.0, 0.0, 1.0, 0.0, 1.0, 0.0, 0.0, 0.0, 0.0, 0.0, 0.0, 0.0, 0.0, 0.0, 1.0, 0.0, 1.0, 0.0, 1.0, 0.0, 1.0, 0.0, 0.0, 0.0, 0.0, 0.0, 0.0, 0.0, 0.0, 0.0, 1.0, 0.0, 1.0, 0.0, 1.0, 0.0, 1.0, 0.0, 0.0, 0.0, 0.0, 0.0, 0.0, 0.0, 0.0, 0.0, 1.0, 0.0, 1.0, 0.0, 1.0, 0.0, 1.0, 0.0, 0.0, 0.0, 0.0, 0.0, 0.0, 0.0, 0.0, 0.5427, 1.0, 0.0, 1.0, 0.0, 1.0, 0.5427, 1.0, 0.0, 1.0, 0.0, 1.0, 0.0, 1.0, 0.0, 1.0, 0.0, 0.0, 0.0, 0.0, 0.0, 0.0, 0.0, 0.0, 0.0, 0.0, 0.0, 0.0, 0.0, 0.0, 0.0, 0.0, 0.0, 0.0, 0.0, 0.0, 0.0, 0.0, 0.0, 0.0, 0.0, 0.0, 0.0, 0.0, 0.0, 0.0, 0.0, 0.0, 0.0, 1.0, 0.0, 1.0, 0.0, 1.0, 0.0, 1.0, 0.0, 0.0, 0.0, 0.0, 0.0, 0.0, 0.0, 0.0, 0.0, 0.0, 0.0, 0.0, 0.0, 0.0, 0.0, 0.0, 0.0, 1.0, 0.0, 1.0, 0.0, 1.0, 0.0, 1.0, 0.0, 0.9223, 0.0, 1.0, 0.0, 1.0, 0.0, 0.9223, 0.0, 0.0, 0.0, 0.0, 0.0, 0.0, 0.0, 0.0, 0.0, 0.9223, 0.0, 1.0, 0.0, 1.0, 0.0, 0.9223, 0.0, 1.0, 0.0, 1.0, 0.0, 1.0, 0.0, 1.0, 0.0, 1.0, 0.0, 1.0, 0.0, 1.0, 0.0, 1.0, 0.0, 0.0, 0.0, 0.0, 0.0, 0.0, 0.0, 0.0, 0.0, 0.0, 0.0, 0.0, 0.0, 0.0, 0.0, 0.0, 0.0, 0.0, 0.0, 0.0, 0.0, 0.0, 0.0, 0.0, 0.0, 0.0, 0.0, 0.0, 0.0, 0.0, 0.0, 0.0, 0.0, 0.0, 0.0, 0.0, 0.0, 0.0, 0.0, 0.0, 0.0, 0.0, 0.0, 0.0, 0.0, 0.0, 0.0, 0.0, 0.0, 0.0, 0.0, 0.0, 0.0, 0.0, 0.0, 0.0, 0.0, 0.0, 0.0, 0.0, 0.0, 0.0, 0.0, 0.0, 0.0, 0.0, 0.0, 0.0, 0.0, 0.0, 0.0, 0.0, 0.0, 0.0, 0.0, 0.0, 0.0, 0.0, 0.0, 0.0, 0.0, 0.0, 0.0, 0.0, 1.0, 1.0, 0.5427, 1.0, 0.5427, 1.0, 1.0, 1.0, 0.0, 0.0, 0.5427, 0.0, 0.5427, 0.0, 0.0, 0.0, 0.0, 0.0, 0.5427, 0.0, 0.5427, 0.0, 0.0, 0.0, 1.0, 1.0, 0.5427, 1.0, 0.5427, 1.0, 1.0, 1.0, 0.0, 0.9223, 0.5427, 0.9223, 0.5427, 1.0, 0.0, 1.0, 0.0, 0.206, 0.0, 0.7098, 0.0, 0.7098, 0.0, 0.206, 0.0, 0.206, 0.0, 0.7098, 0.0, 0.7098, 0.0, 0.206, 1.0, 0.7098, 1.0, 0.8466, 0.5427, 0.8466, 0.5427, 0.206, 1.0, 0.206, 0.0, 0.206, 0.0, 0.7098, 0.0, 0.7098, 0.0, 0.206, 0.0, 0.206, 0.0, 0.7098, 0.0, 0.7098, 0.0, 0.206, 0.0, 0.8466, 0.0, 0.7098, 0.0, 0.7098, 0.0, 0.8466, 1.0, 0.206, 1.0, 0.7098, 1.0, 0.7098, 1.0, 0.206, 0.0, 0.206, 0.0, 0.7098, 0.0, 0.7098, 0.0, 0.206, 0.0, 0.206, 0.0, 0.7098, 0.0, 0.7098, 0.0, 0.206, 0.0, 0.206, 0.0, 0.7098, 0.0, 0.7098, 0.0, 0.206, 0.0, 0.206, 0.0, 0.7098, 0.0, 0.7098, 0.0, 0.206, 0.0, 0.206, 0.0, 0.7098, 0.0, 0.7098, 0.0, 0.206, 1.0, 0.206, 1.0, 0.206, 1.0, 0.7098, 1.0, 0.7098, 1.0, 0.0, 1.0, 0.0, 1.0, 0.206, 1.0, 0.206, 0.0, 0.0, 0.0, 0.206, 0.0, 0.206, 0.0, 0.0, 0.0, 0.0, 0.0, 0.206, 0.0, 0.206, 0.0, 0.0, 0.0, 0.0, 0.0, 0.206, 0.0, 0.206, 0.0, 0.0, 0.0, 0.0, 0.0, 0.206, 0.0, 0.206, 0.0, 0.0, 0.0, 0.0, 0.0, 0.206, 0.0, 0.206, 0.0, 0.0, 1.0, 0.0008494, 1.0, 0.206, 1.0, 0.206, 1.0, 0.0, 0.0, 0.0, 0.0, 0.206, 0.0, 0.206, 0.0, 0.0, 0.0, 0.0, 0.0, 0.206, 0.0, 0.206, 0.0, 0.0, 0.0, 0.0, 0.0, 0.206, 0.0, 0.206, 0.0, 0.0, 0.0, 0.0, 0.0, 0.206, 0.0, 0.206, 0.0, 0.0, 0.0, 0.0, 0.5427, 0.0, 0.5427, 0.206, 0.0, 0.206, 0.0, 0.7098, 0.0, 0.206, 0.0, 0.206, 0.0, 0.7098, 0.0, 0.0, 0.0, 0.206, 0.0, 0.206, 0.0, 0.0, 0.0, 0.206, 0.0, 0.206, 0.0, 0.206, 0.0, 0.206, 0.0, 0.0, 0.0, 0.0, 0.0, 0.0, 0.0, 0.0, 0.0, 0.206, 0.0, 0.0, 0.0, 0.0, 0.0, 0.206, 0.5427, 0.0, 1.0, 0.0, 1.0, 0.206, 0.5427, 0.206, 0.5, 0.5, 0.5, 0.5, 1.0, 1.0, 1.0, 1.0, 0.5427, 0.0, 0.9964, 0.0, 1.0, 0.0, 0.5427, 0.0, 0.5427, 0.9223, 1.0, 0.9223, 1.0, 1.0, 0.5427, 1.0, 0.0, 0.0, 0.0, 0.206, 0.0, 0.206, 0.0, 0.0, 0.0, 0.206, 0.0, 0.7098, 0.0, 0.7098, 0.0, 0.206, 0.0, 0.0, 0.0, 0.0, 0.0, 0.0, 0.0, 0.0, 0.0, 1.0, 0.0, 1.0, 0.0, 1.0, 0.0, 1.0, 0.0, 1.0, 0.0, 1.0, 0.0, 1.0, 0.0, 1.0, 0.0, 0.9223, 0.0, 1.0, 0.0, 1.0, 0.0, 0.9223, 0.0, 0.0, 0.0, 0.0, 0.0, 0.0, 0.0, 0.0, 0.0, 1.0, 0.0, 1.0, 0.0, 1.0, 0.0, 1.0, 0.0, 0.0, 0.0, 0.0, 0.0, 0.0, 0.0, 0.0, 0.0, 0.0, 0.5427, 0.0, 0.5427, 0.0, 0.0, 0.0, 1.0, 1.0, 0.5427, 1.0, 0.5427, 1.0, 1.0, 1.0, 0.0, 1.0, 0.0, 1.0, 0.0, 1.0, 0.0, 1.0, 0.0, 0.0, 0.0, 0.0, 0.0, 0.0, 0.0, 0.0, 0.0, 1.0, 0.0, 1.0, 0.0, 1.0, 0.0, 1.0, 0.0, 1.0, 0.0, 1.0, 0.0, 1.0, 0.0, 1.0, 0.5427, 1.0, 0.0, 1.0, 0.0, 1.0, 0.5427, 1.0, 0.0, 0.0, 0.0, 0.0, 0.0, 0.0, 0.0, 0.0, 0.0, 1.0, 0.0, 1.0, 0.0, 1.0, 0.0, 1.0, 0.0, 0.0, 0.0, 0.0, 0.0, 0.0, 0.0, 0.0, 0.0, 1.0, 0.0, 1.0, 0.0, 1.0, 0.0, 1.0, 0.0, 0.0, 0.0, 0.0, 0.0, 0.0, 0.0, 0.0, 0.0, 1.0, 0.0, 1.0, 0.0, 1.0, 0.0, 1.0, 0.0, 0.0, 0.0, 0.0, 0.0, 0.0, 0.0, 0.0, 0.0, 1.0, 0.0, 1.0, 0.0, 1.0, 0.0, 1.0, 0.0, 0.0, 0.0, 0.0, 0.0, 0.0, 0.0, 0.0, 0.0, 0.0, 0.0, 0.0, 0.0, 0.0, 0.0, 0.0, 0.0, 1.0, 0.0, 1.0, 0.0, 1.0, 0.0, 1.0, 0.0, 1.0, 0.0, 1.0, 0.0, 1.0, 0.0, 1.0, 0.0, 0.0, 0.0, 0.0, 0.0, 0.0, 0.0, 0.0, 0.0, 1.0, 0.0, 1.0, 0.0, 1.0, 0.0, 1.0, 0.0, 1.0, 0.0, 1.0, 0.0, 1.0, 0.0, 1.0, 0.0, 1.0, 0.0, 1.0, 0.0, 1.0, 0.0, 1.0, 0.0, 1.0, 0.0, 1.0, 0.0, 1.0, 0.0, 1.0, 0.0, 1.0, 0.0, 1.0, 0.0, 1.0, 0.0, 1.0, 0.0, 1.0, 0.0, 1.0, 0.0, 1.0, 0.0, 1.0, 0.0, 1.0, 0.0, 1.0, 0.0, 1.0, 0.0, 1.0, 0.0, 1.0, 0.0, 1.0, 0.0, 1.0, 0.0, 1.0, 0.0, 1.0, 0.0, 1.0, 0.0, 1.0, 0.0, 1.0, 0.0, 1.0, 0.0, 1.0, 0.0, 1.0, 0.0, 1.0, 0.0, 0.0, 0.0, 0.0, 0.0, 0.0, 0.0, 0.0, 0.0, 0.0, 0.0, 0.206, 0.0, 0.206, 0.0, 0.0, 0.0, 0.206, 0.0, 0.7098, 0.0, 0.7098, 0.0, 0.206, 0.0, 0.0, 0.0, 0.0, 0.0, 0.0, 0.0, 0.0, 0.0, 0.0, 0.0, 0.0, 0.0, 0.0, 0.0, 0.0, 0.0, 1.0, 0.0, 1.0, 0.0, 1.0, 0.0, 1.0, 0.0, 1.0, 0.0, 1.0, 0.0, 1.0, 0.0, 1.0, 0.0, 0.9223, 0.0, 1.0, 0.0, 1.0, 0.0, 0.9223, 0.0, 0.9223, 0.0, 1.0, 0.0, 1.0, 0.0, 0.9223, 0.0, 1.0, 0.0, 1.0, 0.0, 1.0, 0.0, 1.0, 0.0, 1.0, 0.0, 1.0, 0.0, 1.0, 0.0, 1.0, 0.0, 0.206, 0.0, 0.7098, 0.0, 0.7098, 0.0, 0.206, 0.0, 0.0, 0.0, 0.206, 0.0, 0.206, 0.0, 0.0, 0.0, 1.0, 0.0, 1.0, 0.0, 1.0, 0.0, 1.0, 0.0, 0.0, 0.0, 0.0, 0.0, 0.0, 0.0, 0.0, 0.0, 0.0, 0.0, 0.0, 0.0, 0.0, 0.0, 0.0, 0.0, 0.0, 0.0, 0.0, 0.0, 0.0, 0.0, 0.0, 0.0, 1.0, 0.0, 1.0, 0.0, 1.0, 0.0, 1.0, 0.0, 1.0, 0.0, 1.0, 0.0, 1.0, 0.0, 1.0, 0.0, 1.0, 0.0, 1.0, 0.0, 1.0, 0.0, 1.0, 0.0, 1.0, 0.0, 1.0, 0.0, 1.0, 0.0, 1.0, 0.0, 1.0, 0.0, 1.0, 0.0, 1.0, 0.0, 1.0, 0.0, 1.0, 0.0, 1.0, 0.0, 1.0, 0.0, 1.0, 0.0, 1.0, 0.0, 1.0, 0.0, 1.0, 0.0, 1.0, 0.0, 1.0, 0.0, 1.0, 0.0, 1.0, 0.0, 1.0, 0.0, 1.0, 0.0, 1.0, 0.0, 1.0, 0.0, 1.0, 0.0, 1.0, 0.0, 1.0, 0.0, 1.0, 0.0, 1.0, 0.0, 0.0, 0.0, 0.206, 0.0, 0.206, 0.0, 0.0, 0.0, 0.206, 0.0, 0.7098, 0.0, 0.7098, 0.0, 0.206, 0.0, 0.0, 0.0, 0.0, 0.0, 0.0, 0.0, 0.0, 0.0, 0.0, 0.0, 0.0, 0.0, 0.0, 0.0, 0.0, 0.0, 0.9223, 0.0, 1.0, 0.0, 1.0, 0.0, 0.9223, 0.0, 1.0, 0.0, 1.0, 0.0, 1.0, 0.0, 1.0, 0.0, 1.0, 0.0, 1.0, 0.0, 1.0, 0.0, 1.0, 0.0, 1.0, 0.0, 1.0, 0.0, 1.0, 0.0, 1.0, 0.0, 0.0, 0.0, 0.0, 0.0, 0.0, 0.0, 0.0, 0.0, 1.0, 0.0, 1.0, 0.0, 1.0, 0.0, 1.0, 0.0, 1.0, 0.0, 1.0, 0.0, 1.0, 0.0, 1.0, 0.0, 0.0, 0.0, 0.0, 0.0, 0.0, 0.0, 0.0, 0.0, 0.0, 0.0, 0.0, 0.0, 0.0, 0.0, 0.0, 0.0, 1.0, 0.0, 1.0, 0.0, 1.0, 0.0, 1.0, 0.5427, 0.0, 1.0, 0.0, 0.9964, 0.0, 0.5427, 0.0, 1.0, 1.0, 1.0, 1.0, 1.0, 1.0, 1.0, 1.0, 0.0, 0.7098, 0.0, 0.206, 0.0, 0.206, 0.0, 0.7098, 1.0, 0.0, 1.0, 0.206, 1.0, 0.206, 1.0, 0.0008494, 1.0, 0.206, 1.0, 0.7098, 1.0, 0.7098, 1.0, 0.206, 0.0, 0.8466, 0.0, 0.7098, 0.0, 0.7098, 0.0, 0.8466, 1.0, 1.0, 0.5427, 1.0, 0.5427, 1.0, 1.0, 1.0, 0.0, 0.0, 0.5427, 0.0, 0.5427, 0.0, 0.0, 0.0, 0.0, 0.0, 0.0, 0.0, 0.0, 0.0, 0.0, 0.0, 0.0, 0.0, 0.0, 0.0, 0.0, 0.0, 0.0, 0.0, 0.0, 0.0, 0.0, 0.0, 0.0, 0.0, 0.0, 0.0, 0.0, 0.0, 0.0, 0.0, 0.0, 0.0, 0.0, 0.0, 0.0, 0.0, 0.0, 0.0, 0.0, 0.0, 0.0, 0.0, 0.0, 1.0, 0.0, 1.0, 0.0, 1.0, 0.0, 1.0, 0.0, 1.0, 0.0, 1.0, 0.0, 1.0, 0.0, 1.0, 0.0, 0.0, 0.0, 0.0, 0.0, 0.0, 0.0, 0.0, 0.0, 0.0, 0.0, 0.0, 0.0, 0.0, 0.0, 0.0, 0.0, 0.0, 0.0, 0.0, 0.0, 0.0, 0.0, 0.0, 0.0, 0.0, 0.0, 0.0, 0.0, 0.0, 0.0, 0.0, 0.0, 1.0, 0.0, 1.0, 0.0, 1.0, 0.0, 1.0, 0.0, 1.0, 0.0, 1.0, 0.0, 1.0, 0.0, 1.0, 0.0, 0.0, 0.0, 0.0, 0.0, 0.0, 0.0, 0.0, 0.0, 0.0, 0.0, 0.0, 0.0, 0.0, 0.0, 0.0, 0.0, 0.206, 0.0, 0.0, 0.0, 0.0, 0.0, 0.206, 1.0, 0.0, 1.0, 0.0, 1.0, 0.0008494, 0.9964, 0.0, 0.0, 1.079, 0.0, 1.079, 0.0, 1.056, 0.0, 1.056, 0.0, 0.0, 0.0, 0.0, 0.0, 0.0, 0.0, 0.0, 0.0, 1.0, 0.0, 1.0, 0.0, 1.0, 0.0, 1.0, 0.0, 1.0, 0.0, 1.0, 0.0, 1.0, 0.0, 1.0, 0.0, 0.0, 0.0, 0.0, 0.0, 0.0, 0.0, 0.0, 0.0, 1.0, 0.0, 1.0, 0.0, 1.0, 0.0, 1.0, 0.0, 0.0, 0.0, 0.0, 0.0, 0.0, 0.0, 0.0, 0.5427, 1.0, 0.0, 1.0, 0.0, 1.0, 0.5427, 1.0, 0.0, 1.0, 0.0, 1.0, 0.0, 1.0, 0.0, 1.0, 1.0, 0.9223, 1.0, 1.0, 1.0, 1.0, 1.0, 0.9223, 1.0, 0.7098, 1.0, 0.8466, 1.0, 0.8466, 1.0, 0.7098, 0.0, 0.9223, 0.0, 0.8466, 0.0, 0.8466, 0.0, 0.9224, 0.0, 0.7098, 0.0, 0.8466, 0.0, 0.8466, 0.0, 0.7098, 0.0, 0.7098, 0.0, 0.8466, 0.0, 0.8466, 0.0, 0.7098, 0.0, 0.7098, 0.0, 0.8466, 0.0, 0.8466, 0.0, 0.7098, 0.0, 0.7098, 0.0, 0.8466, 0.0, 0.8466, 0.0, 0.7098, 0.0, 0.9224, 0.0, 0.8466, 0.0, 0.8466, 0.0, 0.9224, 0.0, 0.7098, 0.0, 0.8466, 0.0, 0.8466, 0.0, 0.7098, 0.0, 0.7098, 0.0, 0.8466, 0.0, 0.8466, 0.0, 0.7098, 0.0, 0.7098, 0.0, 0.8466, 0.0, 0.8466, 0.0, 0.7098, 0.0, 0.7098, 0.0, 0.8466, 0.0, 0.8466, 0.0, 0.7098, 1.0, 0.7098, 1.0, 0.8466, 1.0, 0.8466, 1.0, 0.7098, 0.0, 0.7098, 0.0, 0.8466, 0.0, 0.8466, 0.0, 0.7098, 0.0, 0.7098, 0.0, 0.8466, 0.0, 0.8466, 0.0, 0.7098, 0.0, 0.7098, 0.0, 0.8466, 0.0, 0.8466, 0.0, 0.7098, 0.0, 0.7098, 0.0, 0.8466, 0.0, 0.8466, 0.0, 0.7098, 0.0, 0.7098, 0.0, 0.8466, 0.0, 0.8466, 0.0, 0.7098, 1.0, 0.7098, 1.0, 0.7098, 1.0, 0.8466, 1.0, 0.8466, 0.0, 1.0, 0.0, 0.0, 0.0, 0.0, 0.0, 0.0, 0.0, 0.206, 0.0, 0.7098, 0.0, 0.8466, 0.0, 0.9223, 0.0, 1.0, 0.0, 1.0, 0.0, 1.0, 0.0, 0.9224, 0.0, 0.9224, 0.0, 1.0, 0.0, 1.0, 0.0, 0.9223, 0.0, 0.9224, 0.0, 1.0, 1.0, 0.8466, 1.0, 0.8466, 1.0, 0.8466, 1.0, 0.8466, 0.0, 0.8466, 0.0, 0.9223, 0.0, 0.9223, 0.0, 0.8466, 0.0, 0.8466, 0.0, 0.9223, 0.0, 0.9223, 0.0, 0.8466, 0.0, 0.8466, 0.0, 0.9223, 0.0, 0.9223, 0.0, 0.8466, 0.0, 0.8466, 0.0, 0.9223, 0.0, 0.9223, 0.0, 0.8466, 0.5427, 0.8466, 1.0, 0.8466, 1.0, 0.9223, 0.5427, 0.9223, 0.0, 0.8466, 0.5427, 0.8466, 0.5427, 0.9223, 0.0, 0.9223, 0.0, 0.8466, 0.0, 0.9223, 0.0, 0.9223, 0.0, 0.8466, 0.0, 0.8466, 0.0, 0.9223, 0.0, 0.9223, 0.0, 0.8466, 0.0, 0.8466, 0.0, 0.9223, 0.0, 0.9223, 0.0, 0.8466, 0.0, 0.8466, 0.0, 0.9223, 0.0, 0.9223, 0.0, 0.8466, 1.0, 0.8466, 1.0, 0.9223, 1.0, 0.9223, 1.0, 0.8466, 0.0, 0.8466, 0.0, 0.9223, 0.0, 0.9224, 0.0, 0.8466, 0.0, 0.8466, 0.0, 0.9223, 0.0, 0.9223, 0.0, 0.8466, 0.0, 0.8466, 0.0, 0.9223, 0.0, 0.9223, 0.0, 0.8466, 0.0, 0.8466, 0.0, 0.9223, 0.0, 0.9223, 0.0, 0.8466, 0.0, 0.8466, 0.0, 0.9223, 0.0, 0.9223, 0.0, 0.8466, 1.0, 0.8466, 1.0, 0.8466, 1.0, 0.9291, 1.0, 0.9291, 1.0, 0.8466, 1.0, 0.8466, 1.0, 0.8466, 1.0, 0.8466, 1.0, 0.9223, 1.0, 0.9223, 1.0, 0.9223, 1.0, 0.9223, 1.0, 0.9223, 1.0, 0.8466, 1.0, 0.8466, 1.0, 0.9223, 1.0, 0.9223, 1.0, 0.9223, 1.0, 0.9223, 1.0, 0.9223, 1.0, 0.9223, 1.0, 0.9223, 1.0, 0.9223, 1.0, 0.9223, 1.0, 0.9223, 1.0, 0.8466, 1.0, 0.8466, 1.0, 0.9223, 1.0, 0.8466, 1.0, 0.8466, 1.0, 0.8466, 1.0, 0.8466, 1.0, 0.9223, 1.0, 0.8466, 1.0, 0.8466, 1.0, 0.9223, 1.0, 0.8466, 1.0, 0.8466, 1.0, 0.8466, 1.0, 0.8466, 1.0, 0.8466, 1.0, 0.9223, 1.0, 0.9223, 1.0, 0.8466, 1.0, 0.9223, 1.0, 0.9223, 1.0, 0.9223, 1.0, 0.9223, 1.0, 0.9223, 1.0, 0.8466, 1.0, 0.8466, 1.0, 0.9223, 0.0, 0.8466, 0.0, 0.9223, 0.0, 0.9223, 0.0, 0.8466, 0.0, 0.7098, 0.0, 0.8466, 0.0, 0.8466, 0.0, 0.7098, 0.0, 1.0, 0.0, 1.0, 0.0, 1.0, 0.0, 1.0, 0.0, 0.0, 0.0, 0.0, 0.0, 0.0, 0.0, 0.0, 0.0, 0.0, 0.0, 0.0, 0.0, 0.0, 0.0, 0.0, 0.0, 1.0, 0.0, 1.0, 0.0, 1.0, 0.0, 1.0, 0.0, 0.0, 0.0, 0.206, 0.0, 0.206, 0.0, 0.0, 0.0, 0.206, 0.0, 0.7098, 0.0, 0.7098, 0.0, 0.206, 0.0, 1.0, 0.0, 1.0, 0.0, 1.0, 0.0, 1.0, 0.0, 0.0, 0.0, 0.0, 0.0, 0.0, 0.0, 0.0, 0.0, 0.0, 0.0, 0.0, 0.0, 0.0, 0.0, 0.0, 0.0, 1.0, 0.0, 1.0, 0.0, 1.0, 0.0, 1.0, 0.0, 0.9223, 0.0, 1.0, 0.0, 1.0, 0.0, 0.9223, 0.0, 1.0, 0.0, 1.0, 0.0, 1.0, 0.0, 1.0, 0.0, 1.0, 0.0, 1.0, 0.0, 1.0, 0.0, 1.0, 0.0, 1.0, 0.0, 1.0, 0.0, 1.0, 0.0, 1.0, 0.0, 1.0, 0.0, 1.0, 0.0, 1.0, 0.0, 1.0, 0.0, 1.0, 0.0, 1.0, 0.0, 1.0, 0.0, 1.0, 0.0, 1.0, 0.0, 1.0, 0.0, 1.0, 0.0, 1.0, 0.0, 1.0, 0.0, 1.0, 0.0, 1.0, 0.0, 1.0, 0.0, 1.0, 0.0, 1.0, 0.0, 1.0, 0.0, 1.0, 0.0, 1.0, 0.0, 1.0, 0.0, 1.0, 0.0, 1.0, 0.0, 1.0, 0.0, 1.0, 0.0, 1.0, 0.0, 1.0, 0.0, 1.0, 0.0, 1.0, 0.0, 1.0, 0.0, 1.0, 0.0, 1.0, 0.0, 1.0, 0.0, 1.0, 0.0, 1.0, 0.5427, 0.206, 0.5427, 0.8466, 0.0, 0.8466, 0.0, 0.7098, 0.0, 0.206, 1.0, 0.9223, 1.0, 1.0, 1.0, 1.0, 1.0, 0.9223, 0.0, 0.9223, 0.0, 0.9223, 0.0, 1.0, 0.0, 1.0, 0.0, 0.9223, 0.0, 0.9223, 0.0, 1.0, 0.0, 1.0, 0.0, 0.9223, 0.0, 0.9223, 0.0, 1.0, 0.0, 1.0, 0.0, 0.9223, 0.0, 0.9223, 0.0, 1.0, 0.0, 1.0, 0.0, 0.9223, 0.0, 0.9224, 0.0, 1.0, 0.0, 1.0, 1.0, 0.9223, 1.0, 0.9223, 1.0, 1.0, 1.0, 1.0, 0.0, 1.0, 0.0, 1.0, 0.0, 1.0, 0.0, 1.0, 0.5427, 1.0, 0.5427, 1.0, 0.0, 1.0, 0.0, 1.0, 0.0, 0.0, 0.0, 0.0, 0.0, 0.0, 0.0, 0.0, 0.0, 1.0, 0.0, 1.0, 0.0, 1.0, 0.0, 1.0, 0.0, 0.0, 0.0, 0.0, 0.0, 0.0, 0.0, 0.0, 0.0, 1.0, 0.0, 1.0, 0.0, 1.0, 0.0, 1.0, 0.0, 0.0, 0.0, 0.0, 0.0, 0.0, 0.0, 0.0, 0.0, 1.0, 0.0, 1.0, 0.0, 1.0, 0.0, 1.0, 0.0, 0.0, 0.0, 0.0, 0.0, 0.0, 0.0, 0.0, 0.0, 1.056, 0.0, 1.0, 0.0, 1.0, 0.0, 1.056, 0.9964, 0.0, 1.0, 0.0, 1.0, 0.0, 1.0, 0.0008494, 0.0, 0.206, 0.0, 0.206, 0.0, 0.0, 0.0, 0.0, 0.0, 0.0, 0.0, 0.0, 0.0, 0.0, 0.0, 0.0, 0.0, 0.0, 0.0, 0.0, 0.0, 0.0, 0.0, 0.0, 0.0, 1.0, 0.0, 1.0, 0.0, 1.0, 0.0, 1.0, 0.0, 0.9223, 0.0, 0.9223, 0.0, 1.0, 0.0, 1.0, 0.0, 0.9223, 0.0, 0.9223, 0.0, 1.0, 0.0, 1.0, 0.0, 1.0, 0.0, 1.0, 0.0, 1.0, 0.0, 1.0, 0.0, 0.0, 0.0, 0.0, 0.0, 0.0, 0.0, 0.0, 0.0, 0.0, 0.0, 0.0, 0.0, 0.0, 0.0, 0.0, 0.0, 1.0, 0.0, 1.0, 0.0, 1.0, 0.0, 1.0, 0.0, 1.0, 0.0, 1.0, 0.0, 1.0, 0.0, 1.0, 0.0, 0.0, 0.0, 0.0, 0.0, 0.0, 0.0, 0.0, 0.0, 0.0, 0.0, 0.0, 0.0, 0.0, 0.0, 0.0, 0.0, 1.0, 0.0, 1.0, 0.0, 1.0, 0.0, 1.0, 0.0, 0.0, 0.0, 0.0, 0.0, 0.0, 0.0, 0.0, 0.0, 1.0, 0.0, 1.0, 0.0, 1.0, 0.0, 1.0, 0.0, 0.0, 0.0, 0.0, 0.0, 0.0, 0.0, 0.0, 0.0, 1.0, 0.0, 1.0, 0.0, 1.0, 0.0, 1.0, 0.0, 0.0, 0.0, 0.0, 0.0, 0.0, 0.0, 0.0, 0.0, 1.0, 0.0, 1.0, 0.0, 1.0, 0.0, 1.0, 0.0, 0.0, 0.0, 0.0, 0.0, 0.0, 0.0, 0.0, 0.5427, 1.0, 0.5427, 1.0, 0.0, 1.0, 0.0, 1.0, 0.0, 1.0, 0.0, 1.0, 0.0, 1.0, 0.0, 1.0, 1.0, 0.9223, 1.0, 0.9223, 1.0, 1.0, 1.0, 1.0, 0.0, 0.0, 0.0, 0.0, 0.0, 0.0, 0.0, 0.0, 0.0, 0.0, 0.0, 0.0, 0.0, 0.0, 0.0, 0.0, 0.0, 0.0, 0.0, 0.0, 0.0, 0.0, 0.0, 0.0, 0.0, 0.0, 0.0, 0.0, 0.0, 0.0, 0.0, 0.0, 0.0, 1.0, 0.0, 1.0, 0.0, 1.0, 0.0, 1.0, 0.0, 0.0, 0.0, 0.0, 0.0, 0.0, 0.0, 0.0, 0.0, 0.0, 0.0, 0.0, 0.0, 0.0, 0.0, 0.0, 0.0, 1.0, 0.0, 1.0, 0.0, 1.0, 0.0, 1.0, 0.0, 0.9223, 0.0, 0.9223, 0.0, 1.0, 0.0, 1.0, 0.0, 0.0, 0.0, 0.0, 0.0, 0.0, 0.0, 0.0, 0.0, 0.9223, 0.0, 0.9223, 0.0, 1.0, 0.0, 1.0, 0.0, 1.0, 0.0, 1.0, 0.0, 1.0, 0.0, 1.0, 0.0, 1.0, 0.0, 1.0, 0.0, 1.0, 0.0, 1.0, 0.0, 0.0, 0.0, 0.0, 0.0, 0.0, 0.0, 0.0, 0.0, 0.0, 0.0, 0.0, 0.0, 0.0, 0.0, 0.0, 0.0, 0.0, 0.0, 0.0, 0.0, 0.0, 0.0, 0.0, 0.0, 0.0, 0.0, 0.0, 0.0, 0.0, 0.0, 0.0, 0.0, 0.0, 0.0, 0.0, 0.0, 0.0, 0.0, 0.0, 0.0, 0.0, 0.0, 0.0, 0.0, 0.0, 0.0, 0.0, 0.0, 0.0, 0.0, 0.0, 0.0, 0.0, 0.0, 0.0, 0.0, 0.0, 0.0, 0.0, 0.0, 0.0, 0.0, 0.0, 0.0, 0.0, 0.0, 0.0, 0.0, 0.0, 0.0, 0.0, 0.0, 0.0, 0.0, 0.0, 0.0, 0.0, 0.0, 0.0, 0.0, 0.0, 0.0, 0.0, 1.0, 1.0, 1.0, 1.0, 0.5427, 1.0, 0.5427, 1.0, 0.0, 0.0, 0.0, 0.0, 0.5427, 0.0, 0.5427, 0.0, 0.0, 0.0, 0.0, 0.0, 0.5427, 0.0, 0.5427, 0.0, 1.0, 1.0, 1.0, 1.0, 0.5427, 1.0, 0.5427, 1.0, 0.0, 0.9223, 0.0, 1.0, 0.5427, 1.0, 0.5427, 0.9223, 0.0, 0.206, 0.0, 0.206, 0.0, 0.7098, 0.0, 0.7098, 0.0, 0.206, 0.0, 0.206, 0.0, 0.7098, 0.0, 0.7098, 1.0, 0.206, 1.0, 0.206, 1.0, 0.7098, 1.0, 0.7098, 1.0, 0.7098, 1.0, 0.206, 0.5427, 0.206, 0.5427, 0.8466, 1.0, 0.8466, 0.0, 0.206, 0.0, 0.206, 0.0, 0.7098, 0.0, 0.7098, 0.0, 0.206, 0.0, 0.206, 0.0, 0.7098, 0.0, 0.7098, 0.0, 0.8466, 0.0, 0.8466, 0.0, 0.7098, 0.0, 0.7098, 1.0, 0.206, 1.0, 0.206, 1.0, 0.7098, 1.0, 0.7098, 0.0, 0.206, 0.0, 0.206, 0.0, 0.7098, 0.0, 0.7098, 0.0, 0.206, 0.0, 0.206, 0.0, 0.7098, 0.0, 0.7098, 0.0, 0.206, 0.0, 0.206, 0.0, 0.7098, 0.0, 0.7098, 0.0, 0.206, 0.0, 0.206, 0.0, 0.7098, 0.0, 0.7098, 0.0, 0.206, 0.0, 0.206, 0.0, 0.7098, 0.0, 0.7098, 1.0, 0.206, 1.0, 0.7098, 1.0, 0.7098, 1.0, 0.206, 1.0, 0.0, 1.0, 0.206, 1.0, 0.206, 1.0, 0.0, 0.0, 0.0, 0.0, 0.0, 0.0, 0.206, 0.0, 0.206, 0.0, 0.0, 0.0, 0.0, 0.0, 0.206, 0.0, 0.206, 0.0, 0.0, 0.0, 0.0, 0.0, 0.206, 0.0, 0.206, 0.0, 0.0, 0.0, 0.0, 0.0, 0.206, 0.0, 0.206, 0.0, 0.0, 0.0, 0.0, 0.0, 0.206, 0.0, 0.206, 1.0, 0.0008494, 1.0, 0.0, 1.0, 0.206, 1.0, 0.206, 0.0, 0.0, 0.0, 0.0, 0.0, 0.206, 0.0, 0.206, 0.0, 0.0, 0.0, 0.0, 0.0, 0.206, 0.0, 0.206, 0.0, 0.0, 0.0, 0.0, 0.0, 0.206, 0.0, 0.206, 0.0, 0.0, 0.0, 0.0, 0.0, 0.206, 0.0, 0.206, 0.0, 0.0, 0.0, 0.206, 0.5427, 0.206, 0.5427, 0.0, 0.0, 0.7098, 0.0, 0.7098, 0.0, 0.206, 0.0, 0.206, 0.0, 0.0, 0.0, 0.0, 0.0, 0.206, 0.0, 0.206, 0.0, 0.206, 0.0, 0.206, 0.0, 0.206, 0.0, 0.206, 0.0, 0.0, 0.0, 0.0, 0.0, 0.0, 0.0, 0.0, 0.0, 0.206, 0.0, 0.206, 0.0, 0.0, 0.0, 0.0, 0.5427, 0.0, 0.5427, 0.206, 1.0, 0.206, 1.0, 0.0, 0.5, 0.5, 1.0, 1.0, 1.0, 1.0, 0.5, 0.5, 1.0, 1.0, 1.0, 1.0, 1.0, 1.0, 1.0, 1.0, 0.5427, 0.0, 0.5427, 0.0, 1.0, 0.0, 0.9964, 0.0, 0.5427, 0.9223, 0.5427, 1.0, 1.0, 1.0, 1.0, 0.9223, 0.0, 0.0, 0.0, 0.0, 0.0, 0.206, 0.0, 0.206, 0.0, 0.206, 0.0, 0.206, 0.0, 0.7098, 0.0, 0.7098, 0.0, 0.0, 0.0, 0.0, 0.0, 0.0, 0.0, 0.0, 0.0, 1.0, 0.0, 1.0, 0.0, 1.0, 0.0, 1.0, 0.0, 1.0, 0.0, 1.0, 0.0, 1.0, 0.0, 1.0, 0.0, 0.9223, 0.0, 0.9223, 0.0, 1.0, 0.0, 1.0, 0.0, 0.0, 0.0, 0.0, 0.0, 0.0, 0.0, 0.0, 0.0, 1.0, 0.0, 1.0, 0.0, 1.0, 0.0, 1.0, 0.0, 0.0, 0.0, 0.0, 0.0, 0.0, 0.0, 0.0, 1.0, 1.0, 1.0, 1.0, 1.0, 1.0, 1.0, 1.0, 1.0, 0.206, 1.0, 0.206, 1.0, 0.7098, 1.0, 0.7098, 0.0, 0.0, 0.0, 0.0, 0.5427, 0.0, 0.5427, 0.0, 1.0, 1.0, 1.0, 1.0, 0.5427, 1.0, 0.5427, 1.0, 0.0, 1.0, 0.0, 1.0, 0.0, 1.0, 0.0, 1.0, 0.0, 0.0, 0.0, 0.0, 0.0, 0.0, 0.0, 0.0, 0.0, 1.0, 0.0, 1.0, 0.0, 1.0, 0.0, 1.0, 1.0, 0.9223, 1.0, 0.9223, 1.0, 1.0, 1.0, 1.0, 0.0, 1.0, 0.0, 1.0, 0.0, 1.0, 0.0, 1.0, 0.5427, 1.0, 0.5427, 1.0, 0.0, 1.0, 0.0, 1.0, 0.0, 0.0, 0.0, 0.0, 0.0, 0.0, 0.0, 0.0, 0.0, 1.0, 0.0, 1.0, 0.0, 1.0, 0.0, 1.0, 0.0, 0.0, 0.0, 0.0, 0.0, 0.0, 0.0, 0.0, 0.0, 1.0, 0.0, 1.0, 0.0, 1.0, 0.0, 1.0, 0.0, 0.0, 0.0, 0.0, 0.0, 0.0, 0.0, 0.0, 0.0, 1.0, 0.0, 1.0, 0.0, 1.0, 0.0, 1.0, 0.0, 0.0, 0.0, 0.0, 0.0, 0.0, 0.0, 0.0, 0.0, 1.0, 0.0, 1.0, 0.0, 1.0, 0.0, 1.0, 0.0, 0.0, 0.0, 0.0, 0.0, 0.0, 0.0, 0.0, 0.0, 0.0, 0.0, 0.0, 0.0, 0.0, 0.0, 0.0, 0.0, 1.0, 0.0, 1.0, 0.0, 1.0, 0.0, 1.0, 0.0, 1.0, 0.0, 1.0, 0.0, 1.0, 0.0, 1.0, 0.0, 0.0, 0.0, 0.0, 0.0, 0.0, 0.0, 0.0, 0.0, 1.0, 0.0, 1.0, 0.0, 1.0, 0.0, 1.0, 0.0, 1.0, 0.0, 1.0, 0.0, 1.0, 0.0, 1.0, 0.0, 1.0, 0.0, 1.0, 0.0, 1.0, 0.0, 1.0, 0.0, 1.0, 0.0, 1.0, 0.0, 1.0, 0.0, 1.0, 0.0, 1.0, 0.0, 1.0, 0.0, 1.0, 0.0, 1.0, 0.0, 1.0, 0.0, 1.0, 0.0, 1.0, 0.0, 1.0, 0.0, 1.0, 0.0, 1.0, 0.0, 1.0, 0.0, 1.0, 0.0, 1.0, 0.0, 1.0, 0.0, 1.0, 0.0, 1.0, 0.0, 1.0, 0.0, 1.0, 0.0, 1.0, 0.0, 1.0, 0.0, 1.0, 0.0, 1.0, 0.0, 1.0, 0.0, 1.0, 0.0, 0.0, 0.0, 0.0, 0.0, 0.0, 0.0, 0.0, 0.0, 0.0, 0.0, 0.0, 0.0, 0.206, 0.0, 0.206, 0.0, 0.206, 0.0, 0.206, 0.0, 0.7098, 0.0, 0.7098, 0.0, 0.0, 0.0, 0.0, 0.0, 0.0, 0.0, 0.0, 0.0, 0.0, 0.0, 0.0, 0.0, 0.0, 0.0, 0.0, 0.0, 1.0, 0.0, 1.0, 0.0, 1.0, 0.0, 1.0, 0.0, 1.0, 0.0, 1.0, 0.0, 1.0, 0.0, 1.0, 0.0, 0.9223, 0.0, 0.9223, 0.0, 1.0, 0.0, 1.0, 0.0, 0.9223, 0.0, 0.9223, 0.0, 1.0, 0.0, 1.0, 0.0, 1.0, 0.0, 1.0, 0.0, 1.0, 0.0, 1.0, 0.0, 1.0, 0.0, 1.0, 0.0, 1.0, 0.0, 1.0, 0.0, 0.206, 0.0, 0.206, 0.0, 0.7098, 0.0, 0.7098, 0.0, 0.0, 0.0, 0.0, 0.0, 0.206, 0.0, 0.206, 0.0, 1.0, 0.0, 1.0, 0.0, 1.0, 0.0, 1.0, 0.0, 0.0, 0.0, 0.0, 0.0, 0.0, 0.0, 0.0, 0.0, 0.0, 0.0, 0.0, 0.0, 0.0, 0.0, 0.0, 0.0, 0.0, 0.0, 0.0, 0.0, 0.0, 0.0, 0.0, 0.0, 1.0, 0.0, 1.0, 0.0, 1.0, 0.0, 1.0, 0.0, 1.0, 0.0, 1.0, 0.0, 1.0, 0.0, 1.0, 0.0, 1.0, 0.0, 1.0, 0.0, 1.0, 0.0, 1.0, 0.0, 1.0, 0.0, 1.0, 0.0, 1.0, 0.0, 1.0, 0.0, 1.0, 0.0, 1.0, 0.0, 1.0, 0.0, 1.0, 0.0, 1.0, 0.0, 1.0, 0.0, 1.0, 0.0, 1.0, 0.0, 1.0, 0.0, 1.0, 0.0, 1.0, 0.0, 1.0, 0.0, 1.0, 0.0, 1.0, 0.0, 1.0, 0.0, 1.0, 0.0, 1.0, 0.0, 1.0, 0.0, 1.0, 0.0, 1.0, 0.0, 1.0, 0.0, 1.0, 0.0, 1.0, 0.0, 1.0, 0.0, 0.0, 0.0, 0.0, 0.0, 0.206, 0.0, 0.206, 0.0, 0.206, 0.0, 0.206, 0.0, 0.7098, 0.0, 0.7098, 0.0, 0.0, 0.0, 0.0, 0.0, 0.0, 0.0, 0.0, 0.0, 0.0, 0.0, 0.0, 0.0, 0.0, 0.0, 0.0, 0.0, 0.9223, 0.0, 0.9223, 0.0, 1.0, 0.0, 1.0, 0.0, 1.0, 0.0, 1.0, 0.0, 1.0, 0.0, 1.0, 0.0, 1.0, 0.0, 1.0, 0.0, 1.0, 0.0, 1.0, 0.0, 1.0, 0.0, 1.0, 0.0, 1.0, 0.0, 1.0, 0.0, 0.0, 0.0, 0.0, 0.0, 0.0, 0.0, 0.0, 0.0, 1.0, 0.0, 1.0, 0.0, 1.0, 0.0, 1.0, 0.0, 1.0, 0.0, 1.0, 0.0, 1.0, 0.0, 1.0, 0.0, 0.0, 0.0, 0.0, 0.0, 0.0, 0.0, 0.0, 0.0, 0.0, 0.0, 0.0, 0.0, 0.0, 0.0, 0.0, 0.0, 1.0, 0.0, 1.0, 0.0, 1.0, 0.0, 1.0, 0.5427, 0.0, 0.5427, 0.0, 0.9964, 0.0, 1.0, 0.0, 1.0, 1.0, 1.0, 1.0, 1.0, 1.0, 1.0, 1.0, 0.0, 0.7098, 0.0, 0.7098, 0.0, 0.206, 0.0, 0.206, 1.0, 0.0, 1.0, 0.0008494, 1.0, 0.206, 1.0, 0.206, 1.0, 0.206, 1.0, 0.206, 1.0, 0.7098, 1.0, 0.7098, 0.0, 0.8466, 0.0, 0.8466, 0.0, 0.7098, 0.0, 0.7098, 1.0, 1.0, 1.0, 1.0, 0.5427, 1.0, 0.5427, 1.0, 0.0, 0.0, 0.0, 0.0, 0.5427, 0.0, 0.5427, 0.0, 0.0, 0.0, 0.0, 0.0, 0.0, 0.0, 0.0, 0.0, 0.0, 0.0, 0.0, 0.0, 0.0, 0.0, 0.0, 0.0, 0.0, 0.0, 0.0, 0.0, 0.0, 0.0, 0.0, 0.0, 0.0, 0.0, 0.0, 0.0, 0.0, 0.0, 0.0, 0.0, 0.0, 0.0, 0.0, 0.0, 0.0, 0.0, 0.0, 0.0, 0.0, 1.0, 0.0, 1.0, 0.0, 1.0, 0.0, 1.0, 0.0, 1.0, 0.0, 1.0, 0.0, 1.0, 0.0, 1.0, 0.0, 0.0, 0.0, 0.0, 0.0, 0.0, 0.0, 0.0, 0.0, 0.0, 0.0, 0.0, 0.0, 0.0, 0.0, 0.0, 0.0, 0.0, 0.0, 0.0, 0.0, 0.0, 0.0, 0.0, 0.0, 0.0, 0.0, 0.0, 0.0, 0.0, 0.0, 0.0, 0.0, 1.0, 0.0, 1.0, 0.0, 1.0, 0.0, 1.0, 0.0, 1.0, 0.0, 1.0, 0.0, 1.0, 0.0, 1.0, 0.0, 0.0, 0.0, 0.0, 0.0, 0.0, 0.0, 0.0, 0.0, 0.0, 0.0, 0.0, 0.0, 0.0, 0.0, 0.0, 0.0, 0.206, 0.0, 0.206, 0.0, 0.0, 0.0, 0.0, 1.0, 0.0, 0.9964, 0.0, 1.0, 0.0008494, 1.0, 0.0, 0.0, 1.079, 0.0, 1.056, 0.0, 1.056, 0.0, 1.079, 0.0, 0.0, 0.0, 0.0, 0.0, 0.0, 0.0, 0.0, 0.0, 1.0, 0.0, 1.0, 0.0, 1.0, 0.0, 1.0, 0.0, 1.0, 0.0, 1.0, 0.0, 1.0, 0.0, 1.0, 0.0, 0.0, 0.0, 0.0, 0.0, 0.0, 0.0, 0.0, 0.0, 1.0, 0.0, 1.0, 0.0, 1.0, 0.0, 1.0, 0.0, 0.0, 0.0, 0.0, 0.0, 0.0, 0.0, 0.0, 0.5427, 1.0, 0.5427, 1.0, 0.0, 1.0, 0.0, 1.0, 0.0, 1.0, 0.0, 1.0, 0.0, 1.0, 0.0, 1.0, 1.0, 0.9223, 1.0, 0.9223, 1.0, 1.0, 1.0, 1.0, 1.0, 0.7098, 1.0, 0.7098, 1.0, 0.8466, 1.0, 0.8466, 0.0, 0.9223, 0.0, 0.9224, 0.0, 0.8466, 0.0, 0.8466, 0.0, 0.7098, 0.0, 0.7098, 0.0, 0.8466, 0.0, 0.8466, 0.0, 0.7098, 0.0, 0.7098, 0.0, 0.8466, 0.0, 0.8466, 0.0, 0.7098, 0.0, 0.7098, 0.0, 0.8466, 0.0, 0.8466, 1.0, 0.7098, 1.0, 0.7098, 1.0, 0.8466, 1.0, 0.8466, 0.0, 0.7098, 0.0, 0.7098, 0.0, 0.8466, 0.0, 0.8466, 0.0, 0.9224, 0.0, 0.9224, 0.0, 0.8466, 0.0, 0.8466, 0.0, 0.7098, 0.0, 0.7098, 0.0, 0.8466, 0.0, 0.8466, 0.0, 0.7098, 0.0, 0.7098, 0.0, 0.8466, 0.0, 0.8466, 1.0, 0.7098, 1.0, 0.7098, 1.0, 0.8466, 1.0, 0.8466, 0.0, 0.7098, 0.0, 0.7098, 0.0, 0.8466, 0.0, 0.8466, 0.0, 0.7098, 0.0, 0.7098, 0.0, 0.8466, 0.0, 0.8466, 1.0, 0.7098, 1.0, 0.7098, 1.0, 0.8466, 1.0, 0.8466, 0.0, 0.7098, 0.0, 0.7098, 0.0, 0.8466, 0.0, 0.8466, 0.0, 0.7098, 0.0, 0.7098, 0.0, 0.8466, 0.0, 0.8466, 0.0, 0.7098, 0.0, 0.7098, 0.0, 0.8466, 0.0, 0.8466, 0.0, 0.7098, 0.0, 0.7098, 0.0, 0.8466, 0.0, 0.8466, 0.0, 0.7098, 0.0, 0.7098, 0.0, 0.8466, 0.0, 0.8466, 1.0, 0.7098, 1.0, 0.8466, 1.0, 0.8466, 1.0, 0.7098, 0.0, 1.0, 0.0, 1.0, 0.0, 1.0, 0.0, 0.9223, 0.0, 0.8466, 0.0, 0.7098, 0.0, 0.206, 0.0, 0.0, 0.0, 0.0, 0.0, 0.0, 0.0, 1.0, 0.0, 1.0, 0.0, 0.9224, 0.0, 0.9224, 0.0, 1.0, 0.0, 1.0, 0.0, 0.9224, 0.0, 0.9223, 1.0, 0.8466, 1.0, 0.8466, 1.0, 0.8466, 1.0, 0.8466, 0.0, 0.8466, 0.0, 0.8466, 0.0, 0.9223, 0.0, 0.9223, 0.0, 0.8466, 0.0, 0.8466, 0.0, 0.9223, 0.0, 0.9223, 0.0, 0.8466, 0.0, 0.8466, 0.0, 0.9223, 0.0, 0.9223, 1.0, 0.8466, 1.0, 0.8466, 1.0, 0.9223, 1.0, 0.9223, 0.0, 0.8466, 0.0, 0.8466, 0.0, 0.9223, 0.0, 0.9223, 0.5427, 0.8466, 0.5427, 0.9223, 1.0, 0.9223, 1.0, 0.8466, 0.0, 0.8466, 0.0, 0.9223, 0.5427, 0.9223, 0.5427, 0.8466, 0.0, 0.8466, 0.0, 0.8466, 0.0, 0.9223, 0.0, 0.9223, 0.0, 0.8466, 0.0, 0.8466, 0.0, 0.9223, 0.0, 0.9223, 1.0, 0.8466, 1.0, 0.8466, 1.0, 0.9223, 1.0, 0.9223, 0.0, 0.8466, 0.0, 0.8466, 0.0, 0.9223, 0.0, 0.9223, 0.0, 0.8466, 0.0, 0.8466, 0.0, 0.9223, 0.0, 0.9223, 1.0, 0.8466, 1.0, 0.8466, 1.0, 0.9223, 1.0, 0.9223, 0.0, 0.8466, 0.0, 0.8466, 0.0, 0.9224, 0.0, 0.9223, 0.0, 0.8466, 0.0, 0.8466, 0.0, 0.9223, 0.0, 0.9223, 0.0, 0.8466, 0.0, 0.8466, 0.0, 0.9223, 0.0, 0.9223, 0.0, 0.8466, 0.0, 0.8466, 0.0, 0.9223, 0.0, 0.9223, 0.0, 0.8466, 0.0, 0.8466, 0.0, 0.9223, 0.0, 0.9223, 1.0, 0.8466, 1.0, 0.9291, 1.0, 0.9291, 1.0, 0.8466, 1.0, 0.8466, 1.0, 0.8466, 1.0, 0.8466, 1.0, 0.8466, 1.0, 0.9223, 1.0, 0.9223, 1.0, 0.9223, 1.0, 0.9223, 1.0, 0.8466, 1.0, 0.8466, 1.0, 0.9223, 1.0, 0.9223, 1.0, 0.9223, 1.0, 0.9223, 1.0, 0.8466, 1.0, 0.8466, 1.0, 0.9223, 1.0, 0.9223, 1.0, 0.9223, 1.0, 0.9223, 1.0, 0.8466, 1.0, 0.8466, 1.0, 0.9223, 1.0, 0.9223, 1.0, 0.9223, 1.0, 0.9223, 1.0, 0.9223, 1.0, 0.9223, 1.0, 0.9223, 1.0, 0.9223, 1.0, 0.8466, 1.0, 0.8466, 1.0, 0.8466, 1.0, 0.8466, 1.0, 0.8466, 1.0, 0.8466, 1.0, 0.9223, 1.0, 0.9223, 1.0, 0.8466, 1.0, 0.8466, 1.0, 0.8466, 1.0, 0.8466, 1.0, 0.8466, 1.0, 0.8466, 1.0, 0.8466, 1.0, 0.8466, 1.0, 0.9223, 1.0, 0.9223, 1.0, 0.8466, 1.0, 0.8466, 1.0, 0.9223, 1.0, 0.9223, 1.0, 0.8466, 1.0, 0.8466, 1.0, 0.9223, 1.0, 0.9223, 1.0, 0.9223, 1.0, 0.9223, 1.0, 0.9223, 1.0, 0.9223, 1.0, 0.9223, 1.0, 0.9223, 1.0, 0.8466, 1.0, 0.8466, 0.0, 0.8466, 0.0, 0.8466, 0.0, 0.9223, 0.0, 0.9223, 0.0, 0.7098, 0.0, 0.7098, 0.0, 0.8466, 0.0, 0.8466, 0.0, 1.0, 0.0, 1.0, 0.0, 1.0, 0.0, 1.0, 0.0, 0.0, 0.0, 0.0, 0.0, 0.0, 0.0, 0.0, 0.0, 0.0, 0.0, 0.0, 0.0, 0.0, 0.0, 0.0, 0.0, 1.0, 0.0, 1.0, 0.0, 1.0, 0.0, 1.0, 0.0, 0.0, 0.0, 0.0, 0.0, 0.206, 0.0, 0.206, 0.0, 0.206, 0.0, 0.206, 0.0, 0.7098, 0.0, 0.7098, 0.0, 1.0, 0.0, 1.0, 0.0, 1.0, 0.0, 1.0, 0.0, 0.0, 0.0, 0.0, 0.0, 0.0, 0.0, 0.0, 0.0, 0.0, 0.0, 0.0, 0.0, 0.0, 0.0, 0.0, 0.0, 1.0, 0.0, 1.0, 0.0, 1.0, 0.0, 1.0, 0.0, 0.9223, 0.0, 0.9223, 0.0, 1.0, 0.0, 1.0, 0.0, 1.0, 0.0, 1.0, 0.0, 1.0, 0.0, 1.0, 0.0, 1.0, 0.0, 1.0, 0.0, 1.0, 0.0, 1.0, 0.0, 1.0, 0.0, 1.0, 0.0, 1.0, 0.0, 1.0, 0.0, 1.0, 0.0, 1.0, 0.0, 1.0, 0.0, 1.0, 0.0, 1.0, 0.0, 1.0, 0.0, 1.0, 0.0, 1.0, 0.0, 1.0, 0.0, 1.0, 0.0, 1.0, 0.0, 1.0, 0.0, 1.0, 0.0, 1.0, 0.0, 1.0, 0.0, 1.0, 0.0, 1.0, 0.0, 1.0, 0.0, 1.0, 0.0, 1.0, 0.0, 1.0, 0.0, 1.0, 0.0, 1.0, 0.0, 1.0, 0.0, 1.0, 0.0, 1.0, 0.0, 1.0, 0.0, 1.0, 0.0, 1.0, 0.0, 1.0, 0.0, 1.0, 0.0, 1.0, 0.0, 1.0, 0.0, 1.0, 0.0, 1.0, 0.0, 1.0, 0.5427, 0.206, 0.0, 0.206, 0.0, 0.7098, 0.0, 0.8466, 0.5427, 0.8466])
me_plane.materials.append(mat_pig)
me_plane.use_remesh_fix_poles = True
me_plane.use_remesh_preserve_attributes = False
me_plane.use_mirror_vertex_groups = False
me_plane.update()

# ---- objects
ob_light = bpy.data.objects.new('Light', light_light)
ob_empty = bpy.data.objects.new('Empty', None)
ob_plane = bpy.data.objects.new('Plane', me_plane)

# ---- transforms, parenting, visibility, modifiers, constraints
ob_light.location = (4.076, 1.005, 5.904)
ob_light.rotation_euler = (0.6503, 0.05522, 1.866)
ob_light.lock_rotations_4d = False
ob_light.empty_display_type = 'ARROWS'
ob_light.color = (0.0, 0.0, 0.0, 0.0)
ob_light.lineart.crease_threshold = 0.0
ob_empty.location = (-0.4005, 0.0, 0.0)
ob_empty.rotation_euler = (1.571, -0.0, 0.0)
ob_empty.scale = (0.7872, 0.5588, 1.0)
ob_empty.empty_display_type = 'IMAGE'
ob_empty.empty_display_size = 5.0
ob_empty.empty_image_depth = 'BACK'
ob_empty.empty_image_side = 'FRONT'
ob_empty.lineart.crease_threshold = 0.0
ob_plane.location = (0.0, 0.0, 0.3742)
ob_plane.lineart.crease_threshold = 0.0

# ---- collection membership
col_collection.objects.link(ob_light)
col_collection.objects.link(ob_empty)
col_collection.objects.link(ob_plane)

# ---- scene / render settings (as saved in the file)
scene.frame_start = 1; scene.frame_end = 250; scene.frame_set(1)
scene.render.engine = 'BLENDER_EEVEE_NEXT'
scene.cycles.samples = 128
scene.cycles.sampling_pattern = 'TABULATED_SOBOL'
scene.cycles.use_adaptive_sampling = False
scene.cycles.use_light_tree = False
scene.view_settings.view_transform = 'Filmic'
bpy.context.view_layer.update()

# ---- added for rendering (the .blend has no active camera): camera
cam_auto = bpy.data.cameras.new('AutoCamera')
cam_auto.lens = 50.0
cam_auto.sensor_width = 36.0
cam_auto.clip_end = 1000.0
ob_auto_camera = bpy.data.objects.new('AutoCamera', cam_auto)
scene.collection.objects.link(ob_auto_camera)
ob_auto_camera.location = (31.418, -38.1471, 25.9469)
ob_auto_camera.rotation_euler = (1.09748, -7.21219e-08, 0.694738)
scene.camera = ob_auto_camera
bpy.context.view_layer.update()
